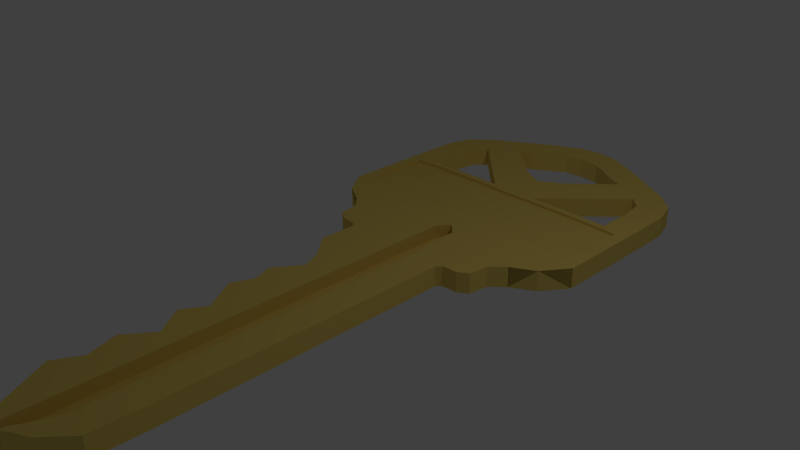 # Source: key.blend  (saved by Blender 2.67.0; exported with 4.5.12 LTS)
import bpy
from mathutils import Matrix  # noqa: F401  (used for matrix-valued properties, if any)

bpy.ops.wm.read_factory_settings(use_empty=True)
scene = bpy.context.scene
scene.name = 'Scene'

# ---- collections
col_collection_1 = bpy.data.collections.new('Collection 1'); scene.collection.children.link(col_collection_1)

# ---- materials (node trees are filled in below, after node groups)
mat_material_001 = bpy.data.materials.new('Material.001')
mat_material_001.alpha_threshold = 0.0
mat_material_001.use_transparent_shadow = False
mat_material_001.diffuse_color = (0.8, 0.5996, 0.1427, 1.0)
mat_material_001.roughness = 0.5
mat_material_001.specular_intensity = 0.2
mat_material_001.line_color = (0.0, 0.0, 0.0, 1.0)

# ---- material node trees

# ---- world
world_world = bpy.data.worlds.new('World'); scene.world = world_world
world_world.color = (0.05088, 0.05088, 0.05088)
world_world.use_sun_shadow = False
world_world.sun_shadow_jitter_overblur = 0.0
world_world.cycles.sampling_method = 'MANUAL'
world_world.cycles.sample_map_resolution = 256

# ---- cameras
cam_camera = bpy.data.cameras.new('Camera')
cam_camera.clip_end = 100.0
cam_camera.lens = 35.0
cam_camera.sensor_width = 32.0
cam_camera.sensor_height = 18.0
cam_camera.ortho_scale = 7.314
cam_camera.dof.focus_distance = 0.0
cam_camera.dof.aperture_fstop = 128.0

# ---- lights
light_lamp_001 = bpy.data.lights.new('Lamp.001', 'POINT')
light_lamp_001.transmission_factor = 0.0
light_lamp_001.cutoff_distance = 30.0
light_lamp_001.energy = 100.0
light_lamp_001.shadow_buffer_clip_start = 1.001
light_lamp_001.shadow_soft_size = 0.1
light_lamp_001.shadow_maximum_resolution = 0.006
light_lamp_001.use_absolute_resolution = True
light_lamp_001.cycles.use_multiple_importance_sampling = False
light_lamp = bpy.data.lights.new('Lamp', 'POINT')
light_lamp.transmission_factor = 0.0
light_lamp.cutoff_distance = 30.0
light_lamp.energy = 100.0
light_lamp.shadow_buffer_clip_start = 1.001
light_lamp.shadow_soft_size = 0.1
light_lamp.shadow_maximum_resolution = 0.006
light_lamp.use_absolute_resolution = True
light_lamp.cycles.use_multiple_importance_sampling = False

# ---- meshes
me_cube_001 = bpy.data.meshes.new('Cube.001')
me_cube_001.from_pydata([(2.012, 3.543, 0.01173), (1.911, 3.883, 0.01173), (1.634, 4.135, 0.01173), (1.205, 4.387, 0.01173), (0.8527, 4.602, 0.01173), (0.5629, 4.753, 0.01173), (0.2857, 4.879, 0.01173), (2.024, 3.039, 0.01173), (2.024, 2.699, 0.01173), (2.024, 2.145, 0.01173), (2.024, 1.502, 0.01173), (1.77, 1.142, 0.01173), (1.444, 0.9577, 0.01173), (1.255, 0.7687, 0.01173), (1.223, 0.4957, 0.01173), (1.076, 0.4013, 0.01173), (0.8664, 0.3908, 0.01173), (0.7929, 0.3278, 0.01173), (0.7929, -0.2014, 0.01173), (0.7929, -0.5542, 0.01173), (0.7929, -0.9243, 0.01173), (0.7929, -1.273, 0.01173), (0.7929, -1.599, 0.01173), (0.7929, -2.1, 0.01173), (0.7929, -2.623, 0.01173), (0.7929, -3.276, 0.01173), (0.7929, -3.689, 0.01173), (0.7677, -4.307, 0.01173), (0.4527, -4.672, 0.01173), (0.2889, -4.748, 0.01173), (0.1376, -4.851, 0.01173), (0.9415, 4.074, 0.01173), (0.7302, 4.173, 0.01173), (0.4929, 4.324, 0.01173), (0.2857, 4.45, 0.01173), (1.609, 3.289, 0.01173), (1.561, 3.621, 0.01173), (1.39, 3.783, 0.01173), (1.604, 2.995, 0.01173), (1.604, 2.76, 0.01173), (0.3489, 3.515, 0.01173), (0.3615, 2.775, 0.01173), (1.77, 1.142, 0.01173), (1.541, 1.502, 0.01173), (1.503, 1.142, 0.01173), (1.352, 0.9577, 0.01173), (1.248, 2.768, 0.01173), (0.9935, 2.772, 0.01173), (0.7531, 2.774, 0.01173), (0.7707, 1.502, 0.01173), (1.03, 1.502, 0.01173), (1.273, 1.502, 0.01173), (0.7891, 1.142, 0.01173), (1.026, 1.142, 0.01173), (1.29, 1.142, 0.01173), (0.7767, 0.9577, 0.01173), (1.215, 0.9577, 0.01173), (0.9457, 0.9577, 0.01173), (0.766, 0.7687, 0.01173), (0.9411, 0.7687, 0.01173), (1.123, 0.7687, 0.01173), (0.7755, 0.4957, 0.01173), (0.9175, 0.4957, 0.01173), (1.07, 0.4957, 0.01173), (0.3309, 1.502, 0.01173), (0.3039, 1.142, 0.01173), (0.2977, 0.9577, 0.01173), (0.2923, 0.7687, 0.01173), (0.3515, 0.4957, 0.01173), (0.3602, -3.689, 0.01173), (0.3476, -4.307, 0.01173), (0.3602, -0.9243, 0.01173), (0.3602, -1.273, 0.01173), (0.3602, -1.599, 0.01173), (0.3602, -2.1, 0.01173), (0.3602, -2.623, 0.01173), (0.3602, -3.276, 0.01173), (0.3602, -0.2014, 0.01173), (0.3602, -0.5542, 0.01173), (0.3602, 0.3278, 0.01173), (0.1901, -4.672, 0.01173), (0.1445, -4.748, 0.01173), (0.1326, -4.821, 0.01173), (0.3039, 1.142, -0.1722), (0.1807, 2.763, 0.01173), (0.1744, 3.415, 0.01173), (2.024, 2.612, 0.01173), (1.603, 2.664, 0.01173), (1.251, 2.67, 0.01173), (0.9972, 2.674, 0.01173), (0.7558, 2.675, 0.01173), (0.3652, 2.677, 0.01173), (0.1826, 2.667, 0.01173), (1.636, 1.142, 0.01173), (1.398, 0.9577, 0.01173), (1.848, 2.638, 0.01173), (1.842, 1.676, 0.01173), (1.073, 4.231, 0.01173), (1.512, 3.959, 0.01173), (1.736, 3.752, 0.01173), (1.811, 3.416, 0.01173), (0.2857, 4.664, 0.01173), (0.5279, 4.538, 0.01173), (0.7914, 4.387, 0.01173), (1.814, 3.017, 0.01173), (1.814, 2.73, 0.01173), (1.861, 2.145, 0.01173), (1.783, 1.502, 0.01173), (1.027, 1.676, 0.01173), (1.271, 1.676, 0.01173), (1.555, 1.676, 0.01173), (2.024, 1.676, 0.01173), (0.1762, 1.678, 0.01173), (0.3456, 1.676, 0.01173), (0.7707, 1.676, 0.01173), (2.012, 3.543, -0.279), (1.911, 3.883, -0.279), (1.634, 4.135, -0.279), (1.205, 4.387, -0.279), (0.8527, 4.602, -0.279), (0.5629, 4.753, -0.279), (0.2857, 4.879, -0.279), (2.024, 3.039, -0.279), (2.024, 2.699, -0.279), (2.024, 2.145, -0.279), (2.024, 1.502, -0.279), (1.77, 1.142, 0.01173), (1.444, 0.9577, -0.279), (1.255, 0.7687, -0.279), (1.223, 0.4957, -0.279), (1.076, 0.4013, -0.279), (0.8664, 0.3908, -0.279), (0.7929, 0.3278, -0.279), (0.7929, -0.2014, -0.279), (0.7929, -0.5542, -0.279), (0.7929, -0.9243, -0.279), (0.7929, -1.273, -0.279), (0.7929, -1.599, -0.279), (0.7929, -2.1, -0.279), (0.7929, -2.623, -0.279), (0.7929, -3.276, -0.279), (0.7929, -3.689, -0.279), (0.7677, -4.307, -0.279), (0.4527, -4.672, -0.279), (0.2889, -4.748, -0.279), (0.1376, -4.851, -0.279), (0.9415, 4.074, -0.279), (0.7302, 4.173, -0.279), (0.4929, 4.324, -0.279), (0.2857, 4.45, -0.279), (1.609, 3.289, -0.279), (1.561, 3.621, -0.279), (1.39, 3.783, -0.279), (1.604, 2.995, -0.279), (1.604, 2.76, -0.279), (0.3489, 3.515, -0.279), (0.3615, 2.775, -0.279), (1.77, 1.142, -0.279), (1.541, 1.502, -0.279), (1.503, 1.142, -0.279), (1.352, 0.9577, -0.279), (1.248, 2.768, -0.279), (0.9935, 2.772, -0.279), (0.7531, 2.774, -0.279), (0.7707, 1.502, -0.279), (1.03, 1.502, -0.279), (1.273, 1.502, -0.279), (0.7891, 1.142, -0.279), (1.026, 1.142, -0.279), (1.29, 1.142, -0.279), (0.7767, 0.9577, -0.279), (1.215, 0.9577, -0.279), (0.9457, 0.9577, -0.279), (0.766, 0.7687, -0.279), (0.9411, 0.7687, -0.279), (1.123, 0.7687, -0.279), (0.7755, 0.4957, -0.279), (0.9175, 0.4957, -0.279), (1.07, 0.4957, -0.279), (0.3309, 1.502, -0.279), (0.3039, 1.142, -0.279), (0.2977, 0.9577, -0.279), (0.2923, 0.7687, -0.279), (0.3515, 0.4957, -0.279), (0.3602, -3.689, -0.279), (0.3476, -4.307, -0.279), (0.3602, -0.9243, -0.279), (0.3602, -1.273, -0.279), (0.3602, -1.599, -0.279), (0.3602, -2.1, -0.279), (0.3602, -2.623, -0.279), (0.3602, -3.276, -0.279), (0.3602, -0.2014, -0.279), (0.3602, -0.5542, -0.279), (0.3602, 0.3278, -0.279), (0.1901, -4.672, -0.279), (0.1445, -4.748, -0.279), (0.1326, -4.821, -0.279), (0.05968, -4.869, -0.279), (0.1927, 1.502, -0.279), (0.2018, 1.234, -0.279), (0.1807, 2.763, -0.279), (0.1744, 3.415, -0.279), (0.04199, -4.839, -0.279), (2.024, 2.612, -0.279), (1.603, 2.664, -0.279), (1.251, 2.67, -0.279), (0.9972, 2.674, -0.279), (0.7558, 2.675, -0.279), (0.3652, 2.677, -0.279), (0.1826, 2.667, -0.279), (1.636, 1.142, -0.279), (1.398, 0.9577, -0.279), (1.848, 2.638, -0.279), (1.842, 1.676, -0.279), (1.073, 4.231, -0.279), (1.512, 3.959, -0.279), (1.736, 3.752, -0.279), (1.811, 3.416, -0.279), (0.2857, 4.664, -0.279), (0.5279, 4.538, -0.279), (0.7914, 4.387, -0.279), (1.814, 3.017, -0.279), (1.814, 2.73, -0.279), (1.861, 2.145, -0.279), (1.783, 1.502, -0.279), (1.027, 1.676, -0.279), (1.271, 1.676, -0.279), (1.555, 1.676, -0.279), (2.024, 1.676, -0.279), (0.1927, 1.676, -0.279), (0.3456, 1.676, -0.279), (0.7707, 1.676, -0.279), (1.592, 2.145, -0.02828), (0.7707, 2.145, -0.02828), (1.017, 2.145, -0.02828), (1.267, 2.145, -0.02828), (0.3853, 2.145, -0.02828), (0.1927, 2.145, -0.02828), (1.603, 2.664, -0.02828), (1.251, 2.67, -0.02828), (0.9972, 2.674, -0.02828), (0.7558, 2.675, -0.02828), (0.3652, 2.677, -0.02828), (0.1826, 2.667, -0.02828), (1.848, 2.638, -0.02828), (1.842, 1.676, -0.02828), (1.861, 2.145, -0.02828), (1.027, 1.676, -0.02828), (1.271, 1.676, -0.02828), (1.555, 1.676, -0.02828), (0.1762, 1.678, -0.02828), (0.3456, 1.676, -0.02828), (0.7707, 1.676, -0.02828), (1.592, 2.145, -0.2456), (0.7707, 2.145, -0.2456), (1.017, 2.145, -0.2456), (1.267, 2.145, -0.2456), (0.3853, 2.145, -0.2456), (0.1927, 2.145, -0.2456), (1.603, 2.664, -0.2456), (1.251, 2.67, -0.2456), (0.9972, 2.674, -0.2456), (0.7558, 2.675, -0.2456), (0.3652, 2.677, -0.2456), (0.1826, 2.667, -0.2456), (1.848, 2.638, -0.2456), (1.842, 1.676, -0.2456), (1.861, 2.145, -0.2456), (1.027, 1.676, -0.2456), (1.271, 1.676, -0.2456), (1.555, 1.676, -0.2456), (0.1927, 1.676, -0.2456), (0.3456, 1.676, -0.2456), (0.7707, 1.676, -0.2456), (-2.012, 3.543, 0.01173), (-1.911, 3.883, 0.01173), (-1.634, 4.135, 0.01173), (-1.205, 4.387, 0.01173), (-0.8527, 4.602, 0.01173), (-0.5629, 4.753, 0.01173), (0.0, 4.907, 0.01173), (-0.2857, 4.879, 0.01173), (-2.024, 3.039, 0.01173), (-2.024, 2.699, 0.01173), (-2.024, 2.145, 0.01173), (-2.024, 1.502, 0.01173), (-1.77, 1.142, 0.01173), (-1.444, 0.9577, 0.01173), (-1.255, 0.7687, 0.01173), (-1.223, 0.4957, 0.01173), (-1.076, 0.4013, 0.01173), (-0.8664, 0.3908, 0.01173), (-0.7929, 0.3278, 0.01173), (-0.7929, -0.2014, 0.01173), (-0.4847, -0.5542, 0.01173), (-0.3733, -0.8194, 0.01173), (-0.6355, -1.189, 0.01173), (-0.5306, -1.463, 0.01173), (-0.667, -1.754, 0.01173), (-0.5621, -2.528, 0.01173), (-0.5726, -3.276, 0.01173), (-0.4362, -3.689, 0.01173), (-0.6313, -4.045, 0.01173), (-0.2639, -4.672, 0.01173), (-0.2889, -4.748, 0.01173), (-0.1376, -4.851, 0.01173), (0.0, -4.899, 0.01173), (-0.9415, 4.074, 0.01173), (-0.7302, 4.173, 0.01173), (-0.4929, 4.324, 0.01173), (0.0, 4.478, 0.01173), (-0.2857, 4.45, 0.01173), (-1.609, 3.289, 0.01173), (-1.561, 3.621, 0.01173), (-1.39, 3.783, 0.01173), (-1.604, 2.995, 0.01173), (-1.604, 2.76, 0.01173), (-0.3489, 3.515, 0.01173), (-0.3615, 2.775, 0.01173), (0.0, 1.502, 0.01173), (-1.77, 1.142, 0.01173), (0.0, 1.142, 0.01173), (0.0, 0.9577, 0.01173), (0.0, 0.7687, 0.01173), (0.0, 0.4957, 0.01173), (-1.541, 1.502, 0.01173), (-1.503, 1.142, 0.01173), (-1.352, 0.9577, 0.01173), (0.0, 3.316, 0.01173), (0.0, 2.76, 0.01173), (-1.248, 2.768, 0.01173), (-0.9935, 2.772, 0.01173), (-0.7531, 2.774, 0.01173), (-0.7707, 1.502, 0.01173), (-1.03, 1.502, 0.01173), (-1.273, 1.502, 0.01173), (-0.7891, 1.142, 0.01173), (-1.026, 1.142, 0.01173), (-1.29, 1.142, 0.01173), (-0.7767, 0.9577, 0.01173), (-1.215, 0.9577, 0.01173), (-0.9457, 0.9577, 0.01173), (-0.766, 0.7687, 0.01173), (-0.9411, 0.7687, 0.01173), (-1.123, 0.7687, 0.01173), (-0.7755, 0.4957, 0.01173), (-0.9175, 0.4957, 0.01173), (-1.07, 0.4957, 0.01173), (0.0, -0.2014, 0.01173), (0.0, -0.5542, 0.01173), (0.0, -0.9243, 0.01173), (0.0, -1.273, 0.01173), (0.0, -1.599, 0.01173), (0.0, -2.1, 0.01173), (0.0, -2.623, 0.01173), (0.0, -3.276, 0.01173), (0.0, -3.689, 0.01173), (0.0, -4.307, 0.01173), (0.0, 0.3278, 0.01173), (0.0, -4.672, 0.01173), (0.0, -4.748, 0.01173), (0.0, -4.839, 0.01173), (-0.3309, 1.502, 0.01173), (-0.3039, 1.142, 0.01173), (-0.2977, 0.9577, 0.01173), (-0.2923, 0.7687, 0.01173), (-0.3515, 0.4957, 0.01173), (-0.3602, -3.689, 0.01173), (-0.3476, -4.307, 0.01173), (-0.2762, -0.9243, 0.01173), (-0.3602, -1.273, 0.01173), (-0.3602, -1.599, 0.01173), (-0.2658, -2.1, 0.01173), (-0.3602, -2.623, 0.01173), (-0.3602, -3.276, 0.01173), (-0.3602, -0.2014, 0.01173), (-0.2219, -0.5542, 0.01173), (-0.3602, 0.3278, 0.01173), (-0.1901, -4.672, 0.01173), (-0.1445, -4.748, 0.01173), (-0.1326, -4.821, 0.01173), (-0.05968, -4.869, 0.01173), (-0.1927, 1.502, 0.01173), (-0.1973, 1.142, 0.01173), (-0.1942, 0.9577, 0.01173), (-0.1915, 0.7687, 0.01173), (-0.1939, 0.4957, 0.01173), (-0.1807, 2.763, 0.01173), (-0.1744, 3.415, 0.01173), (-0.1982, -3.689, 0.01173), (-0.1143, -0.9243, 0.01173), (-0.1982, -0.2014, 0.01173), (-0.1982, 0.3278, 0.01173), (-0.1132, -4.672, 0.01173), (-0.07223, -4.748, 0.01173), (-0.1919, -4.307, 0.01173), (-0.1982, -1.273, 0.01173), (-0.1982, -1.599, 0.01173), (-0.1038, -2.1, 0.01173), (-0.1982, -2.623, 0.01173), (-0.1982, -3.276, 0.01173), (-0.1143, -0.5542, 0.01173), (-0.04199, -4.839, 0.01173), (-2.024, 2.612, 0.01173), (-1.603, 2.664, 0.01173), (-1.251, 2.67, 0.01173), (-0.9972, 2.674, 0.01173), (-0.7558, 2.675, 0.01173), (0.0, 2.663, 0.01173), (-0.3652, 2.677, 0.01173), (-0.1826, 2.667, 0.01173), (-1.636, 1.142, 0.01173), (-1.398, 0.9577, 0.01173), (-1.848, 2.638, 0.01173), (-1.842, 1.676, 0.01173), (-1.073, 4.231, 0.01173), (-1.512, 3.959, 0.01173), (-1.736, 3.752, 0.01173), (-1.811, 3.416, 0.01173), (0.0, 4.692, 0.01173), (-0.2857, 4.664, 0.01173), (-0.5279, 4.538, 0.01173), (-0.7914, 4.387, 0.01173), (-1.814, 3.017, 0.01173), (-1.814, 2.73, 0.01173), (-1.861, 2.145, 0.01173), (-1.783, 1.502, 0.01173), (-1.027, 1.676, 0.01173), (-1.271, 1.676, 0.01173), (-1.555, 1.676, 0.01173), (-2.024, 1.676, 0.01173), (-0.1927, 1.676, 0.01173), (-0.3456, 1.676, 0.01173), (0.0, 1.676, 0.01173), (-0.7707, 1.676, 0.01173), (-2.012, 3.543, -0.279), (-1.911, 3.883, -0.279), (-1.634, 4.135, -0.279), (-1.205, 4.387, -0.279), (-0.8527, 4.602, -0.279), (-0.5629, 4.753, -0.279), (0.0, 4.907, -0.279), (-0.2857, 4.879, -0.279), (-2.024, 3.039, -0.279), (-2.024, 2.699, -0.279), (-2.024, 2.145, -0.279), (-2.024, 1.502, -0.279), (-1.77, 1.142, 0.01173), (-1.444, 0.9577, -0.279), (-1.255, 0.7687, -0.279), (-1.223, 0.4957, -0.279), (-1.076, 0.4013, -0.279), (-0.8664, 0.3908, -0.279), (-0.7929, 0.3278, -0.279), (-0.7929, -0.2014, -0.279), (-0.4847, -0.5542, -0.279), (-0.3733, -0.8194, -0.279), (-0.6355, -1.189, -0.279), (-0.5306, -1.463, -0.279), (-0.667, -1.754, -0.279), (-0.5621, -2.528, -0.279), (-0.5726, -3.276, -0.279), (-0.4362, -3.689, -0.279), (-0.6313, -4.045, -0.279), (-0.2639, -4.672, -0.279), (-0.2889, -4.748, -0.279), (-0.1376, -4.851, -0.279), (0.0, -4.899, -0.279), (-0.9415, 4.074, -0.279), (-0.7302, 4.173, -0.279), (-0.4929, 4.324, -0.279), (0.0, 4.478, -0.279), (-0.2857, 4.45, -0.279), (-1.609, 3.289, -0.279), (-1.561, 3.621, -0.279), (-1.39, 3.783, -0.279), (-1.604, 2.995, -0.279), (-1.604, 2.76, -0.279), (-0.3489, 3.515, -0.279), (-0.3615, 2.775, -0.279), (0.0, 1.502, -0.279), (-1.77, 1.142, -0.279), (0.0, 1.142, -0.279), (0.0, 0.9577, -0.279), (0.0, 0.7687, -0.279), (0.0, 0.4957, -0.279), (-1.541, 1.502, -0.279), (-1.503, 1.142, -0.279), (-1.352, 0.9577, -0.279), (0.0, 3.316, -0.279), (0.0, 2.76, -0.279), (-1.248, 2.768, -0.279), (-0.9935, 2.772, -0.279), (-0.7531, 2.774, -0.279), (-0.7707, 1.502, -0.279), (-1.03, 1.502, -0.279), (-1.273, 1.502, -0.279), (-0.7891, 1.142, -0.279), (-1.026, 1.142, -0.279), (-1.29, 1.142, -0.279), (-0.7767, 0.9577, -0.279), (-1.215, 0.9577, -0.279), (-0.9457, 0.9577, -0.279), (-0.766, 0.7687, -0.279), (-0.9411, 0.7687, -0.279), (-1.123, 0.7687, -0.279), (-0.7755, 0.4957, -0.279), (-0.9175, 0.4957, -0.279), (-1.07, 0.4957, -0.279), (0.0, -0.2014, -0.279), (0.0, -0.5542, -0.279), (0.0, -0.9243, -0.279), (0.0, -1.273, -0.279), (0.0, -1.599, -0.279), (0.0, -2.1, -0.279), (0.0, -2.623, -0.279), (0.0, -3.276, -0.279), (0.0, -3.689, -0.279), (0.0, -4.307, -0.279), (0.0, 0.3278, -0.279), (0.0, -4.672, -0.279), (0.0, -4.748, -0.279), (0.0, -4.839, -0.279), (-0.3309, 1.502, -0.279), (-0.3039, 1.142, -0.279), (-0.2977, 0.9577, -0.279), (-0.2923, 0.7687, -0.279), (-0.3515, 0.4957, -0.279), (-0.3602, -3.689, -0.279), (-0.3476, -4.307, -0.279), (-0.2762, -0.9243, -0.279), (-0.3602, -1.273, -0.279), (-0.3602, -1.599, -0.279), (-0.2658, -2.1, -0.279), (-0.3602, -2.623, -0.279), (-0.3602, -3.276, -0.279), (-0.3602, -0.2014, -0.279), (-0.2219, -0.5542, -0.279), (-0.3602, 0.3278, -0.279), (-0.1901, -4.672, -0.279), (-0.1445, -4.748, -0.279), (-0.1326, -4.821, -0.279), (-0.05968, -4.869, -0.279), (-0.1927, 1.502, -0.279), (-0.1973, 1.142, -0.279), (-0.1942, 0.9577, -0.279), (-0.1915, 0.7687, -0.279), (-0.1939, 0.4957, -0.279), (-0.1807, 2.763, -0.279), (-0.1744, 3.415, -0.279), (-0.1982, -3.689, -0.279), (-0.1143, -0.9243, -0.279), (-0.1982, -0.2014, -0.279), (-0.1982, 0.3278, -0.279), (-0.1132, -4.672, -0.279), (-0.07223, -4.748, -0.279), (-0.1919, -4.307, -0.279), (-0.1982, -1.273, -0.279), (-0.1982, -1.599, -0.279), (-0.1038, -2.1, -0.279), (-0.1982, -2.623, -0.279), (-0.1982, -3.276, -0.279), (-0.1143, -0.5542, -0.279), (-0.04199, -4.839, -0.279), (-2.024, 2.612, -0.279), (-1.603, 2.664, -0.279), (-1.251, 2.67, -0.279), (-0.9972, 2.674, -0.279), (-0.7558, 2.675, -0.279), (0.0, 2.663, -0.279), (-0.3652, 2.677, -0.279), (-0.1826, 2.667, -0.279), (-1.636, 1.142, -0.279), (-1.398, 0.9577, -0.279), (-1.848, 2.638, -0.279), (-1.842, 1.676, -0.279), (-1.073, 4.231, -0.279), (-1.512, 3.959, -0.279), (-1.736, 3.752, -0.279), (-1.811, 3.416, -0.279), (0.0, 4.692, -0.279), (-0.2857, 4.664, -0.279), (-0.5279, 4.538, -0.279), (-0.7914, 4.387, -0.279), (-1.814, 3.017, -0.279), (-1.814, 2.73, -0.279), (-1.861, 2.145, -0.279), (-1.783, 1.502, -0.279), (-1.027, 1.676, -0.279), (-1.271, 1.676, -0.279), (-1.555, 1.676, -0.279), (-2.024, 1.676, -0.279), (-0.1927, 1.676, -0.279), (-0.3456, 1.676, -0.279), (0.0, 1.676, -0.279), (-0.7707, 1.676, -0.279), (0.0, 2.145, -0.02828), (-1.592, 2.145, -0.02828), (-0.7707, 2.145, -0.02828), (-1.017, 2.145, -0.02828), (-1.267, 2.145, -0.02828), (-0.3853, 2.145, -0.02828), (-0.1927, 2.145, -0.02828), (-1.603, 2.664, -0.02828), (-1.251, 2.67, -0.02828), (-0.9972, 2.674, -0.02828), (-0.7558, 2.675, -0.02828), (0.0, 2.663, -0.02828), (-0.3652, 2.677, -0.02828), (-0.1826, 2.667, -0.02828), (-1.848, 2.638, -0.02828), (-1.842, 1.676, -0.02828), (-1.861, 2.145, -0.02828), (-1.027, 1.676, -0.02828), (-1.271, 1.676, -0.02828), (-1.555, 1.676, -0.02828), (-0.1927, 1.676, -0.02828), (-0.3456, 1.676, -0.02828), (0.0, 1.676, -0.02828), (-0.7707, 1.676, -0.02828), (0.0, 2.145, -0.2456), (-1.592, 2.145, -0.2456), (-0.7707, 2.145, -0.2456), (-1.017, 2.145, -0.2456), (-1.267, 2.145, -0.2456), (-0.3853, 2.145, -0.2456), (-0.1927, 2.145, -0.2456), (-1.603, 2.664, -0.2456), (-1.251, 2.67, -0.2456), (-0.9972, 2.674, -0.2456), (-0.7558, 2.675, -0.2456), (0.0, 2.663, -0.2456), (-0.3652, 2.677, -0.2456), (-0.1826, 2.667, -0.2456), (-1.848, 2.638, -0.2456), (-1.842, 1.676, -0.2456), (-1.861, 2.145, -0.2456), (-1.027, 1.676, -0.2456), (-1.271, 1.676, -0.2456), (-1.555, 1.676, -0.2456), (-0.1927, 1.676, -0.2456), (-0.3456, 1.676, -0.2456), (0.0, 1.676, -0.2456), (-0.7707, 1.676, -0.2456), (0.1376, -4.851, -0.1755), (0.3309, 1.502, -0.1755), (0.3039, 1.142, -0.1755), (0.2977, 0.9577, -0.1755), (0.2923, 0.7687, -0.1755), (0.3515, 0.4957, -0.1755), (0.3602, -3.689, -0.1755), (0.3476, -4.307, -0.1755), (0.3602, -0.9243, -0.1755), (0.3602, -1.273, -0.1755), (0.3602, -1.599, -0.1755), (0.3602, -2.1, -0.1755), (0.3602, -2.623, -0.1755), (0.3602, -3.276, -0.1755), (0.3602, -0.2014, -0.1755), (0.3602, -0.5542, -0.1755), (0.3602, 0.3278, -0.1755), (0.1901, -4.672, -0.1755), (0.1445, -4.748, -0.1755), (0.1326, -4.821, -0.1755), (0.05968, -4.869, -0.1755), (0.1927, 1.502, -0.1755), (0.1942, 0.9577, -0.1755), (0.1915, 0.7687, -0.1755), (0.1939, 0.4957, -0.1755), (0.1982, -3.689, -0.1755), (0.1982, -0.9243, -0.1755), (0.1982, -0.2014, -0.1755), (0.1982, 0.3278, -0.1755), (0.1132, -4.672, -0.1755), (0.07223, -4.748, -0.1755), (0.1919, -4.307, -0.1755), (0.1982, -1.273, -0.1755), (0.1982, -1.599, -0.1755), (0.1982, -2.1, -0.1755), (0.1982, -2.623, -0.1755), (0.1982, -3.276, -0.1755), (0.1982, -0.5542, -0.1755), (0.04199, -4.839, -0.1755), (0.1927, 1.676, -0.1755), (0.3456, 1.676, -0.1755), (0.0, -4.899, -0.1755), (0.0, 1.502, -0.1755), (0.0, 1.142, -0.1755), (0.0, 0.9577, -0.1755), (0.0, 0.7687, -0.1755), (0.0, 0.4957, -0.1755), (0.0, -0.2014, -0.1755), (0.0, -0.5542, -0.1755), (0.0, -0.9243, -0.1755), (0.0, -1.273, -0.1755), (0.0, -1.599, -0.1755), (0.0, -2.1, -0.1755), (0.0, -2.623, -0.1755), (0.0, -3.276, -0.1755), (0.0, -3.689, -0.1755), (0.0, -4.307, -0.1755), (0.0, 0.3278, -0.1755), (0.0, -4.672, -0.1755), (0.0, -4.748, -0.1755), (0.0, -4.839, -0.1755), (0.0, 1.676, -0.1755), (0.2977, 0.9577, -0.1722), (0.2923, 0.7687, -0.1722), (0.3515, 0.4957, -0.1722), (0.3602, -3.689, -0.1722), (0.3476, -4.307, -0.1722), (0.3602, -0.9243, -0.1722), (0.3602, -1.273, -0.1722), (0.3602, -1.599, -0.1722), (0.3602, -2.1, -0.1722), (0.3602, -2.623, -0.1722), (0.3602, -3.276, -0.1722), (0.3602, -0.2014, -0.1722), (0.3602, -0.5542, -0.1722), (0.3602, 0.3278, -0.1722), (0.1901, -4.672, -0.1722), (0.1445, -4.748, -0.1722), (0.1326, -4.821, -0.1722), (0.1513, 1.315, -0.1722), (0.1942, 0.9577, -0.1722), (0.1915, 0.7687, -0.1722), (0.1939, 0.4957, -0.1722), (0.1982, -3.689, -0.1722), (0.1982, -0.9243, -0.1722), (0.1982, -0.2014, -0.1722), (0.1982, 0.3278, -0.1722), (0.1132, -4.672, -0.1722), (0.07223, -4.748, -0.1722), (0.1919, -4.307, -0.1722), (0.1982, -1.273, -0.1722), (0.1982, -1.599, -0.1722), (0.1982, -2.1, -0.1722), (0.1982, -2.623, -0.1722), (0.1982, -3.276, -0.1722), (0.1982, -0.5542, -0.1722), (0.04199, -4.839, -0.1722), (0.0, 1.142, -0.1722), (0.0, 0.9577, -0.1722), (0.0, 0.7687, -0.1722), (0.0, 0.4957, -0.1722), (0.0, -0.2014, -0.1722), (0.0, -0.5542, -0.1722), (0.0, -0.9243, -0.1722), (0.0, -1.273, -0.1722), (0.0, -1.599, -0.1722), (0.0, -2.1, -0.1722), (0.0, -2.623, -0.1722), (0.0, -3.276, -0.1722), (0.0, -3.689, -0.1722), (0.0, -4.307, -0.1722), (0.0, 0.3278, -0.1722), (0.0, -4.672, -0.1722), (0.0, -4.748, -0.1722), (0.0, -4.839, -0.1722), (0.1772, 1.502, 0.01173), (0.1333, 1.315, 0.01173), (0.7929, -2.361, 0.01173), (0.0, -2.361, 0.01173), (0.3602, -2.361, 0.01173), (0.7929, -2.361, -0.279), (0.0, -2.361, -0.279), (0.3602, -2.361, -0.279), (-0.3733, -2.209, 0.01173), (-0.2658, -2.361, 0.01173), (-0.1038, -2.361, 0.01173), (-0.3733, -2.209, -0.279), (-0.2658, -2.361, -0.279), (-0.1038, -2.361, -0.279), (0.0, -2.361, -0.1755), (0.3602, -2.361, -0.1755), (0.1982, -2.361, -0.1755), (0.0, -2.361, -0.1722), (0.3602, -2.361, -0.1722), (0.1982, -2.361, -0.1722), (-0.1713, -2.949, 0.01173), (-0.2893, -2.902, 0.01173), (0.3602, -2.949, -0.279), (0.0, -2.949, -0.279), (0.7929, -2.949, -0.279), (0.3602, -2.949, 0.01173), (0.0, -2.949, 0.01173), (0.7929, -2.949, 0.01173), (0.1982, -2.949, -0.1722), (0.3602, -2.949, -0.1722), (-0.1038, -2.949, -0.279), (-0.1713, -2.949, -0.279), (-0.2893, -2.902, -0.279), (-0.1038, -2.949, 0.01173), (0.0, -2.949, -0.1722), (0.1982, -2.949, -0.1755), (0.3602, -2.949, -0.1755), (0.0, -2.949, -0.1755), (0.3039, 1.142, -0.182), (0.2977, 0.9577, -0.182), (0.1513, 1.315, -0.182), (0.1942, 0.9577, -0.182), (0.0, 1.142, -0.182), (0.0, 0.9577, -0.182)], [], [(420, 101, 6, 281), (101, 102, 5, 6), (102, 103, 4, 5), (103, 97, 3, 4), (97, 98, 2, 3), (98, 99, 1, 2), (99, 100, 0, 1), (100, 104, 7, 0), (104, 105, 8, 7), (95, 106, 9, 86), (96, 107, 10, 111), (93, 42, 10, 107), (94, 12, 42, 93), (45, 13, 12, 94), (37, 31, 40, 41), (85, 329, 330, 84), (114, 108, 248, 253), (89, 88, 46, 47), (90, 89, 47, 48), (109, 51, 43, 110), (109, 108, 50, 51), (108, 114, 49, 50), (51, 54, 44, 43), (51, 50, 53, 54), (50, 49, 52, 53), (54, 56, 45, 44), (54, 53, 57, 56), (53, 52, 55, 57), (57, 55, 58, 59), (59, 60, 56, 57), (13, 45, 56, 60), (60, 63, 14, 13), (63, 15, 14), (63, 62, 16, 15), (62, 61, 17, 16), (60, 59, 62, 63), (59, 58, 61, 62), (786, 797, 698, 355), (113, 112, 684, 685), (322, 323, 689, 688), (77, 659, 660, 78), (351, 694, 693, 350), (71, 653, 654, 72), (361, 704, 703, 360), (65, 64, 646, 647), (64, 113, 685, 646), (79, 68, 650, 661), (79, 77, 18, 17), (354, 697, 696, 353), (324, 325, 691, 690), (764, 775, 657, 75), (81, 663, 664, 82), (67, 66, 648, 649), (357, 700, 699, 356), (320, 322, 688, 687), (76, 658, 651, 69), (352, 695, 694, 351), (27, 26, 69, 70), (21, 20, 71, 72), (22, 21, 72, 73), (23, 22, 73, 74), (762, 23, 74, 764), (787, 24, 75, 785), (19, 18, 77, 78), (26, 25, 76, 69), (20, 19, 78, 71), (61, 68, 79, 17), (325, 359, 702, 691), (58, 67, 68, 61), (55, 66, 67, 58), (52, 65, 66, 55), (49, 64, 65, 52), (114, 113, 64, 49), (27, 70, 80, 28), (30, 29, 81, 82), (28, 80, 81, 29), (90, 91, 243, 242), (112, 113, 252, 251), (40, 85, 84, 41), (72, 654, 655, 73), (307, 686, 705, 362), (360, 703, 701, 358), (77, 79, 661, 659), (763, 774, 697, 354), (112, 434, 706, 684), (323, 324, 690, 689), (785, 796, 658, 76), (350, 693, 692, 349), (69, 651, 652, 70), (80, 662, 663, 81), (82, 664, 645, 30), (66, 65, 647, 648), (358, 701, 700, 357), (434, 320, 687, 706), (78, 660, 653, 71), (353, 696, 695, 352), (359, 349, 692, 702), (73, 655, 656, 74), (735, 729, 748, 749), (89, 90, 242, 241), (105, 95, 86, 8), (46, 88, 87, 39), (434, 112, 251, 619), (88, 89, 241, 240), (48, 41, 91, 90), (84, 330, 409, 92), (41, 84, 92, 91), (113, 114, 253, 252), (108, 109, 249, 248), (96, 106, 247, 246), (36, 35, 100, 99), (34, 33, 102, 101), (31, 37, 98, 97), (39, 87, 95, 105), (38, 39, 105, 104), (33, 32, 103, 102), (87, 88, 240, 239), (32, 31, 97, 103), (106, 96, 111, 9), (110, 96, 246, 250), (95, 87, 239, 245), (35, 38, 104, 100), (311, 34, 101, 420), (44, 93, 107, 43), (37, 36, 99, 98), (45, 94, 93, 44), (91, 92, 244, 243), (110, 43, 107, 96), (109, 110, 250, 249), (581, 442, 121, 219), (219, 121, 120, 220), (220, 120, 119, 221), (221, 119, 118, 215), (215, 118, 117, 216), (216, 117, 116, 217), (217, 116, 115, 218), (218, 115, 122, 222), (222, 122, 123, 223), (213, 204, 124, 224), (214, 229, 125, 225), (211, 225, 125, 157), (212, 211, 157, 127), (160, 212, 127, 128), (152, 156, 155, 146), (202, 201, 491, 490), (230, 595, 643, 272), (207, 162, 161, 206), (208, 163, 162, 207), (227, 228, 158, 166), (227, 166, 165, 226), (226, 165, 164, 232), (166, 158, 159, 169), (166, 169, 168, 165), (165, 168, 167, 164), (169, 159, 160, 171), (169, 171, 172, 168), (168, 172, 170, 167), (172, 174, 173, 170), (174, 172, 171, 175), (128, 175, 171, 160), (175, 128, 129, 178), (178, 129, 130), (178, 130, 131, 177), (177, 131, 132, 176), (175, 178, 177, 174), (174, 177, 176, 173), (521, 757, 758, 522), (183, 194, 720, 709), (514, 750, 751, 515), (486, 485, 744, 745), (767, 189, 715, 778), (523, 203, 741, 759), (197, 196, 722, 723), (181, 182, 708, 707), (517, 753, 754, 518), (184, 191, 717, 710), (194, 132, 133, 192), (203, 197, 723, 741), (512, 748, 749, 513), (520, 486, 745, 756), (199, 200, 483, 481), (230, 199, 481, 595), (188, 187, 713, 714), (519, 755, 757, 521), (194, 192, 718, 720), (198, 468, 523, 203), (142, 185, 184, 141), (136, 187, 186, 135), (137, 188, 187, 136), (138, 189, 188, 137), (765, 767, 189, 138), (784, 782, 190, 139), (134, 193, 192, 133), (141, 184, 191, 140), (135, 186, 193, 134), (176, 132, 194, 183), (766, 777, 752, 516), (173, 176, 183, 182), (170, 173, 182, 181), (167, 170, 181, 180), (164, 167, 180, 179), (232, 164, 179, 231), (142, 143, 195, 185), (145, 144, 196, 197), (143, 195, 196, 144), (207, 206, 261, 262), (232, 231, 273, 274), (155, 156, 201, 202), (485, 484, 743, 744), (782, 190, 716, 789), (510, 746, 747, 511), (185, 184, 710, 711), (483, 200, 724, 742), (196, 195, 721, 722), (180, 181, 707, 83), (518, 754, 755, 519), (186, 193, 719, 712), (513, 749, 750, 514), (510, 520, 756, 746), (189, 188, 714, 715), (195, 185, 711, 721), (179, 180, 200, 199), (231, 179, 199, 230), (522, 758, 759, 523), (182, 183, 709, 708), (783, 794, 753, 517), (145, 198, 203, 197), (484, 483, 742, 743), (227, 226, 269, 270), (223, 123, 204, 213), (161, 154, 205, 206), (224, 214, 267, 268), (206, 205, 260, 261), (163, 208, 209, 156), (201, 210, 570, 491), (156, 209, 210, 201), (214, 228, 271, 267), (205, 213, 266, 260), (210, 209, 264, 265), (151, 217, 218, 150), (149, 219, 220, 148), (146, 215, 216, 152), (154, 223, 213, 205), (153, 222, 223, 154), (148, 220, 221, 147), (228, 227, 270, 271), (147, 221, 215, 146), (224, 124, 229, 214), (213, 224, 268, 266), (570, 210, 265, 632), (150, 218, 222, 153), (472, 581, 219, 149), (159, 158, 225, 211), (152, 216, 217, 151), (160, 159, 211, 212), (226, 232, 274, 269), (228, 214, 225, 158), (209, 208, 263, 264), (30, 145, 144, 29), (85, 40, 155, 202), (13, 14, 129, 128), (27, 142, 141, 26), (6, 5, 120, 121), (762, 765, 138, 23), (3, 2, 117, 118), (40, 31, 146, 155), (38, 35, 150, 153), (21, 136, 135, 20), (1, 0, 115, 116), (329, 85, 202, 490), (32, 33, 148, 147), (17, 18, 133, 132), (86, 9, 124, 204), (734, 728, 754, 755), (46, 39, 154, 161), (14, 15, 130, 129), (28, 143, 142, 27), (11, 12, 127, 126), (11, 42, 157, 126), (787, 784, 139, 24), (4, 3, 118, 119), (41, 48, 163, 156), (35, 36, 151, 150), (22, 137, 136, 21), (2, 1, 116, 117), (33, 34, 149, 148), (19, 134, 133, 18), (7, 8, 123, 122), (34, 311, 472, 149), (47, 46, 161, 162), (15, 16, 131, 130), (10, 11, 126, 125), (9, 111, 229, 124), (29, 144, 143, 28), (12, 13, 128, 127), (737, 736, 750, 751), (8, 86, 204, 123), (26, 141, 140, 25), (42, 12, 127, 157), (5, 4, 119, 120), (36, 37, 152, 151), (23, 138, 137, 22), (10, 42, 157, 125), (281, 6, 121, 442), (37, 41, 156, 152), (39, 38, 153, 154), (20, 135, 134, 19), (0, 7, 122, 115), (31, 32, 147, 146), (48, 47, 162, 163), (16, 17, 132, 131), (111, 10, 125, 229), (240, 236, 233, 239), (242, 243, 237, 234), (244, 608, 597, 238), (243, 244, 238, 237), (235, 236, 240, 241), (234, 235, 241, 242), (235, 234, 253, 248), (234, 237, 252, 253), (237, 238, 251, 252), (238, 597, 619, 251), (236, 235, 248, 249), (236, 249, 250, 233), (239, 233, 247, 245), (233, 250, 246, 247), (92, 409, 608, 244), (106, 95, 245, 247), (261, 260, 254, 257), (263, 255, 258, 264), (265, 259, 621, 632), (264, 258, 259, 265), (256, 262, 261, 257), (255, 263, 262, 256), (256, 269, 274, 255), (255, 274, 273, 258), (258, 273, 272, 259), (259, 272, 643, 621), (257, 270, 269, 256), (257, 254, 271, 270), (260, 266, 268, 254), (254, 268, 267, 271), (208, 207, 262, 263), (231, 230, 272, 273), (420, 281, 282, 421), (421, 282, 280, 422), (422, 280, 279, 423), (423, 279, 278, 416), (416, 278, 277, 417), (417, 277, 276, 418), (418, 276, 275, 419), (419, 275, 283, 424), (424, 283, 284, 425), (414, 404, 285, 426), (415, 431, 286, 427), (412, 427, 286, 321), (413, 412, 321, 288), (328, 413, 288, 289), (315, 319, 318, 308), (389, 388, 330, 329), (435, 620, 614, 428), (407, 332, 331, 406), (408, 333, 332, 407), (429, 430, 326, 336), (429, 336, 335, 428), (428, 335, 334, 435), (336, 326, 327, 339), (336, 339, 338, 335), (335, 338, 337, 334), (339, 327, 328, 341), (339, 341, 342, 338), (338, 342, 340, 337), (342, 344, 343, 340), (344, 342, 341, 345), (289, 345, 341, 328), (345, 289, 290, 348), (348, 290, 291), (348, 291, 292, 347), (347, 292, 293, 346), (345, 348, 347, 344), (344, 347, 346, 343), (396, 358, 357, 390), (397, 352, 351, 391), (398, 353, 352, 397), (399, 354, 353, 398), (770, 763, 354, 399), (793, 786, 355, 400), (402, 350, 349, 392), (390, 357, 356, 401), (391, 351, 350, 402), (387, 393, 359, 325), (378, 293, 294, 376), (386, 387, 325, 324), (385, 386, 324, 323), (384, 385, 323, 322), (383, 384, 322, 320), (432, 383, 320, 434), (396, 394, 360, 358), (403, 362, 361, 395), (394, 395, 361, 360), (382, 307, 362, 403), (303, 369, 368, 302), (297, 371, 370, 296), (298, 372, 371, 297), (299, 373, 372, 298), (768, 769, 373, 299), (781, 780, 374, 300), (295, 377, 376, 294), (302, 368, 375, 301), (296, 370, 377, 295), (346, 293, 378, 367), (393, 378, 376, 392), (343, 346, 367, 366), (340, 343, 366, 365), (337, 340, 365, 364), (334, 337, 364, 363), (435, 334, 363, 433), (303, 304, 379, 369), (306, 381, 380, 305), (304, 305, 380, 379), (408, 607, 609, 410), (432, 617, 618, 433), (318, 319, 388, 389), (369, 396, 390, 368), (371, 397, 391, 370), (372, 398, 397, 371), (373, 399, 398, 372), (769, 770, 399, 373), (780, 793, 400, 374), (377, 402, 392, 376), (368, 390, 401, 375), (370, 391, 402, 377), (367, 378, 393, 387), (366, 367, 387, 386), (365, 366, 386, 385), (364, 365, 385, 384), (363, 364, 384, 383), (433, 363, 383, 432), (369, 379, 394, 396), (381, 403, 395, 380), (379, 380, 395, 394), (306, 382, 403, 381), (359, 393, 392, 349), (407, 606, 607, 408), (425, 284, 404, 414), (331, 317, 405, 406), (434, 619, 617, 432), (406, 605, 606, 407), (333, 408, 410, 319), (388, 411, 409, 330), (319, 410, 411, 388), (433, 618, 620, 435), (428, 614, 615, 429), (415, 612, 613, 426), (314, 418, 419, 313), (312, 421, 422, 310), (308, 416, 417, 315), (317, 425, 414, 405), (316, 424, 425, 317), (310, 422, 423, 309), (405, 604, 605, 406), (309, 423, 416, 308), (426, 285, 431, 415), (430, 616, 612, 415), (414, 611, 604, 405), (313, 419, 424, 316), (311, 420, 421, 312), (327, 326, 427, 412), (315, 417, 418, 314), (328, 327, 412, 413), (410, 609, 610, 411), (430, 415, 427, 326), (429, 615, 616, 430), (581, 582, 443, 442), (582, 583, 441, 443), (583, 584, 440, 441), (584, 577, 439, 440), (577, 578, 438, 439), (578, 579, 437, 438), (579, 580, 436, 437), (580, 585, 444, 436), (585, 586, 445, 444), (575, 587, 446, 565), (576, 588, 447, 592), (573, 482, 447, 588), (574, 449, 482, 573), (489, 450, 449, 574), (476, 469, 479, 480), (550, 490, 491, 549), (593, 641, 643, 595), (568, 567, 492, 493), (569, 568, 493, 494), (590, 497, 487, 591), (590, 589, 496, 497), (589, 596, 495, 496), (497, 500, 488, 487), (497, 496, 499, 500), (496, 495, 498, 499), (500, 502, 489, 488), (500, 499, 503, 502), (499, 498, 501, 503), (503, 501, 504, 505), (505, 506, 502, 503), (450, 489, 502, 506), (506, 509, 451, 450), (509, 452, 451), (509, 508, 453, 452), (508, 507, 454, 453), (506, 505, 508, 509), (505, 504, 507, 508), (557, 551, 518, 519), (558, 552, 512, 513), (559, 558, 513, 514), (560, 559, 514, 515), (773, 560, 515, 766), (790, 561, 516, 783), (563, 553, 510, 511), (551, 562, 517, 518), (552, 563, 511, 512), (548, 486, 520, 554), (539, 537, 455, 454), (547, 485, 486, 548), (546, 484, 485, 547), (545, 483, 484, 546), (544, 481, 483, 545), (593, 595, 481, 544), (557, 519, 521, 555), (564, 556, 522, 523), (555, 521, 522, 556), (543, 564, 523, 468), (464, 463, 529, 530), (458, 457, 531, 532), (459, 458, 532, 533), (460, 459, 533, 534), (771, 460, 534, 772), (792, 461, 535, 791), (456, 455, 537, 538), (463, 462, 536, 529), (457, 456, 538, 531), (507, 528, 539, 454), (554, 553, 537, 539), (504, 527, 528, 507), (501, 526, 527, 504), (498, 525, 526, 501), (495, 524, 525, 498), (596, 594, 524, 495), (464, 530, 540, 465), (467, 466, 541, 542), (465, 540, 541, 466), (568, 630, 629, 567), (596, 644, 642, 594), (479, 550, 549, 480), (530, 529, 551, 557), (532, 531, 552, 558), (533, 532, 558, 559), (534, 533, 559, 560), (772, 534, 560, 773), (791, 535, 561, 790), (538, 537, 553, 563), (529, 536, 562, 551), (531, 538, 563, 552), (528, 548, 554, 539), (527, 547, 548, 528), (526, 546, 547, 527), (525, 545, 546, 526), (524, 544, 545, 525), (594, 593, 544, 524), (530, 557, 555, 540), (542, 541, 556, 564), (540, 555, 556, 541), (467, 542, 564, 543), (520, 510, 553, 554), (590, 639, 638, 589), (586, 575, 565, 445), (492, 567, 566, 478), (587, 637, 636, 576), (567, 629, 628, 566), (494, 480, 571, 569), (549, 491, 570, 572), (480, 549, 572, 571), (576, 636, 640, 591), (566, 628, 635, 575), (572, 634, 633, 571), (475, 474, 580, 579), (473, 471, 583, 582), (469, 476, 578, 577), (478, 566, 575, 586), (477, 478, 586, 585), (471, 470, 584, 583), (591, 640, 639, 590), (470, 469, 577, 584), (587, 576, 592, 446), (575, 635, 637, 587), (570, 632, 634, 572), (474, 477, 585, 580), (472, 473, 582, 581), (488, 573, 588, 487), (476, 475, 579, 578), (489, 574, 573, 488), (589, 638, 644, 596), (591, 487, 588, 576), (571, 633, 631, 569), (306, 305, 466, 467), (389, 550, 479, 318), (289, 450, 451, 290), (303, 302, 463, 464), (282, 443, 441, 280), (768, 299, 460, 771), (278, 439, 438, 277), (318, 479, 469, 308), (316, 477, 474, 313), (297, 296, 457, 458), (276, 437, 436, 275), (329, 490, 550, 389), (309, 470, 471, 310), (293, 454, 455, 294), (404, 565, 446, 285), (307, 382, 543, 468), (331, 492, 478, 317), (290, 451, 452, 291), (304, 303, 464, 465), (287, 448, 449, 288), (287, 448, 482, 321), (781, 300, 461, 792), (279, 440, 439, 278), (319, 480, 494, 333), (313, 474, 475, 314), (298, 297, 458, 459), (277, 438, 437, 276), (310, 471, 473, 312), (295, 294, 455, 456), (283, 444, 445, 284), (312, 473, 472, 311), (332, 493, 492, 331), (291, 452, 453, 292), (286, 447, 448, 287), (285, 446, 592, 431), (305, 304, 465, 466), (288, 449, 450, 289), (382, 306, 467, 543), (284, 445, 565, 404), (302, 301, 462, 463), (321, 482, 449, 288), (280, 441, 440, 279), (314, 475, 476, 315), (299, 298, 459, 460), (286, 447, 482, 321), (281, 442, 443, 282), (315, 476, 480, 319), (317, 478, 477, 316), (296, 295, 456, 457), (275, 436, 444, 283), (308, 469, 470, 309), (333, 494, 493, 332), (292, 453, 454, 293), (431, 592, 447, 286), (605, 604, 598, 601), (607, 599, 602, 609), (610, 603, 597, 608), (609, 602, 603, 610), (600, 606, 605, 601), (599, 607, 606, 600), (600, 614, 620, 599), (599, 620, 618, 602), (602, 618, 617, 603), (603, 617, 619, 597), (601, 615, 614, 600), (601, 598, 616, 615), (604, 611, 613, 598), (598, 613, 612, 616), (411, 610, 608, 409), (426, 613, 611, 414), (629, 625, 622, 628), (631, 633, 626, 623), (634, 632, 621, 627), (633, 634, 627, 626), (624, 625, 629, 630), (623, 624, 630, 631), (624, 623, 644, 638), (623, 626, 642, 644), (626, 627, 641, 642), (627, 621, 643, 641), (625, 624, 638, 639), (625, 639, 640, 622), (628, 622, 637, 635), (622, 640, 636, 637), (569, 631, 630, 568), (594, 642, 641, 593), (676, 701, 700, 670), (677, 695, 694, 671), (678, 696, 695, 677), (679, 697, 696, 678), (776, 774, 697, 679), (795, 797, 698, 680), (682, 693, 692, 672), (670, 700, 699, 681), (671, 694, 693, 682), (669, 673, 702, 691), (668, 669, 691, 690), (667, 668, 690, 689), (684, 706, 687, 666), (676, 674, 703, 701), (683, 705, 704, 675), (674, 675, 704, 703), (665, 683, 705, 686), (673, 661, 659, 672), (652, 676, 670, 651), (654, 677, 671, 653), (655, 678, 677, 654), (656, 679, 678, 655), (775, 776, 679, 656), (796, 795, 680, 657), (660, 682, 672, 659), (651, 670, 681, 658), (653, 671, 682, 660), (650, 661, 673, 669), (649, 650, 669, 668), (648, 649, 668, 667), (685, 684, 666, 646), (652, 662, 674, 676), (664, 683, 675, 663), (662, 663, 675, 674), (645, 664, 683, 665), (702, 673, 672, 692), (68, 67, 649, 650), (736, 735, 749, 750), (362, 705, 704, 361), (70, 652, 662, 80), (779, 737, 751, 777), (788, 738, 752, 794), (740, 730, 746, 747), (728, 739, 753, 754), (729, 740, 747, 748), (727, 745, 756, 731), (726, 744, 745, 727), (725, 743, 744, 726), (724, 742, 802, 800), (734, 755, 757, 732), (741, 733, 758, 759), (732, 757, 758, 733), (731, 730, 718, 720), (711, 710, 728, 734), (713, 712, 729, 735), (714, 713, 735, 736), (715, 714, 736, 737), (778, 715, 737, 779), (789, 716, 738, 788), (719, 718, 730, 740), (710, 717, 739, 728), (712, 719, 740, 729), (709, 727, 731, 720), (708, 726, 727, 709), (707, 725, 726, 708), (83, 724, 800, 798), (711, 734, 732, 721), (723, 722, 733, 741), (721, 732, 733, 722), (756, 746, 730, 731), (187, 186, 712, 713), (511, 747, 748, 512), (200, 180, 83, 724), (193, 192, 718, 719), (64, 113, 112, 684, 666, 646), (112, 760, 64, 113), (320, 760, 112, 434), (646, 83, 724, 666), (742, 687, 666, 724), (760, 64, 646, 666), (687, 666, 760, 320), (724, 761, 760, 666), (64, 760, 761, 65), (322, 761, 760, 320), (83, 65, 761, 724), (322, 742, 724, 761), (74, 656, 775, 764), (24, 762, 764, 75), (355, 698, 774, 763), (190, 767, 778, 716), (139, 190, 767, 765), (515, 751, 777, 766), (24, 139, 765, 762), (400, 355, 763, 770), (300, 374, 769, 768), (374, 400, 770, 769), (561, 773, 766, 516), (461, 771, 772, 535), (535, 772, 773, 561), (300, 768, 771, 461), (680, 698, 774, 776), (657, 680, 776, 775), (738, 779, 777, 752), (716, 778, 779, 738), (717, 789, 788, 739), (462, 792, 791, 536), (25, 787, 785, 76), (25, 140, 784, 787), (356, 699, 797, 786), (191, 782, 789, 717), (536, 791, 790, 562), (516, 752, 794, 783), (658, 681, 795, 796), (375, 401, 793, 780), (401, 356, 786, 793), (301, 781, 792, 462), (562, 790, 783, 517), (75, 657, 796, 785), (140, 191, 782, 784), (681, 699, 797, 795), (301, 375, 780, 781), (739, 788, 794, 753), (665, 198, 145, 645), (198, 665, 686, 468), (800, 801, 803, 802), (798, 799, 801, 800), (742, 743, 803, 802), (707, 83, 798, 799), (743, 725, 801, 803), (725, 707, 799, 801), (724, 725, 707, 83), (743, 725, 724, 742)])
_uv = me_cube_001.uv_layers.new(name='UVMap')
_uv.uv.foreach_set('vector', [0.5016, 0.9447, 0.5286, 0.9421, 0.5286, 0.9623, 0.5016, 0.9649, 0.5286, 0.9421, 0.5515, 0.9302, 0.5548, 0.9504, 0.5286, 0.9623, 0.5515, 0.9302, 0.5764, 0.9159, 0.5821, 0.9361, 0.5548, 0.9504, 0.5764, 0.9159, 0.603, 0.9011, 0.6154, 0.9159, 0.5821, 0.9361, 0.603, 0.9011, 0.6444, 0.8755, 0.6559, 0.8921, 0.6154, 0.9159, 0.6444, 0.8755, 0.6655, 0.8559, 0.6821, 0.8683, 0.6559, 0.8921, 0.6655, 0.8559, 0.6726, 0.8242, 0.6916, 0.8362, 0.6821, 0.8683, 0.6726, 0.8242, 0.6729, 0.7865, 0.6928, 0.7886, 0.6916, 0.8362, 0.6729, 0.7865, 0.6729, 0.7594, 0.6928, 0.7565, 0.6928, 0.7886, 0.6762, 0.7507, 0.6773, 0.7041, 0.6928, 0.7041, 0.6928, 0.7483, 0.6756, 0.6599, 0.67, 0.6435, 0.6928, 0.6435, 0.6928, 0.6599, 0.6561, 0.6095, 0.6688, 0.6095, 0.6928, 0.6435, 0.67, 0.6435, 0.6336, 0.5921, 0.638, 0.5921, 0.6688, 0.6095, 0.6561, 0.6095, 0.6293, 0.5921, 0.6201, 0.5742, 0.638, 0.5921, 0.6336, 0.5921, 0.6329, 0.8589, 0.5905, 0.8864, 0.5346, 0.8335, 0.5358, 0.7637, 0.5181, 0.8241, 0.5016, 0.8147, 0.5016, 0.7622, 0.5187, 0.7625, 0.5744, 0.6599, 0.5986, 0.6599, 0.5986, 0.6599, 0.5744, 0.6599, 0.5958, 0.7541, 0.6197, 0.7538, 0.6194, 0.763, 0.5954, 0.7633, 0.573, 0.7542, 0.5958, 0.7541, 0.5954, 0.7633, 0.5727, 0.7635, 0.6217, 0.6599, 0.6218, 0.6435, 0.6472, 0.6435, 0.6484, 0.6599, 0.6217, 0.6599, 0.5986, 0.6599, 0.5989, 0.6435, 0.6218, 0.6435, 0.5986, 0.6599, 0.5744, 0.6599, 0.5744, 0.6435, 0.5989, 0.6435, 0.6218, 0.6435, 0.6234, 0.6095, 0.6435, 0.6095, 0.6472, 0.6435, 0.6218, 0.6435, 0.5989, 0.6435, 0.5985, 0.6095, 0.6234, 0.6095, 0.5989, 0.6435, 0.5744, 0.6435, 0.5761, 0.6095, 0.5985, 0.6095, 0.6234, 0.6095, 0.6164, 0.5921, 0.6293, 0.5921, 0.6435, 0.6095, 0.6234, 0.6095, 0.5985, 0.6095, 0.5909, 0.5921, 0.6164, 0.5921, 0.5985, 0.6095, 0.5761, 0.6095, 0.575, 0.5921, 0.5909, 0.5921, 0.5909, 0.5921, 0.575, 0.5921, 0.574, 0.5742, 0.5905, 0.5742, 0.5905, 0.5742, 0.6077, 0.5742, 0.6164, 0.5921, 0.5909, 0.5921, 0.6201, 0.5742, 0.6293, 0.5921, 0.6164, 0.5921, 0.6077, 0.5742, 0.6077, 0.5742, 0.6027, 0.5485, 0.6171, 0.5485, 0.6201, 0.5742, 0.6027, 0.5485, 0.6033, 0.5395, 0.6171, 0.5485, 0.6027, 0.5485, 0.5883, 0.5485, 0.5834, 0.5386, 0.6033, 0.5395, 0.5883, 0.5485, 0.5748, 0.5485, 0.5765, 0.5326, 0.5834, 0.5386, 0.6077, 0.5742, 0.5905, 0.5742, 0.5883, 0.5485, 0.6027, 0.5485, 0.5905, 0.5742, 0.574, 0.5742, 0.5748, 0.5485, 0.5883, 0.5485, 0.5016, 0.2232, 0.5016, 0.2232, 0.5016, 0.254, 0.5016, 0.254, 0.5343, 0.6599, 0.5183, 0.6601, 0.5198, 0.6599, 0.5343, 0.6599, 0.5016, 0.6095, 0.5016, 0.5921, 0.5016, 0.5921, 0.5016, 0.6095, 0.5356, 0.4826, 0.5356, 0.4826, 0.5356, 0.4493, 0.5356, 0.4493, 0.5016, 0.4144, 0.5016, 0.4144, 0.5016, 0.4493, 0.5016, 0.4493, 0.5356, 0.4144, 0.5356, 0.4144, 0.5356, 0.3815, 0.5356, 0.3815, 0.5016, 0.05337, 0.5016, 0.05337, 0.5016, 0.06051, 0.5016, 0.06051, 0.5303, 0.6095, 0.5329, 0.6435, 0.5329, 0.6435, 0.5303, 0.6095, 0.5329, 0.6435, 0.5343, 0.6599, 0.5343, 0.6599, 0.5329, 0.6435, 0.5356, 0.5326, 0.5348, 0.5485, 0.5348, 0.5485, 0.5356, 0.5326, 0.5356, 0.5326, 0.5356, 0.4826, 0.5765, 0.4826, 0.5765, 0.5326, 0.5016, 0.3034, 0.5016, 0.3034, 0.5016, 0.3507, 0.5016, 0.3507, 0.5016, 0.5742, 0.5016, 0.5485, 0.5016, 0.5485, 0.5016, 0.5742, 0.5356, 0.2787, 0.5356, 0.2787, 0.5356, 0.254, 0.5356, 0.254, 0.5153, 0.05337, 0.5153, 0.05337, 0.5141, 0.04653, 0.5141, 0.04653, 0.5292, 0.5742, 0.5297, 0.5921, 0.5297, 0.5921, 0.5292, 0.5742, 0.5016, 0.1533, 0.5016, 0.1533, 0.5016, 0.1924, 0.5016, 0.1924, 0.5016, 0.6435, 0.5016, 0.6095, 0.5016, 0.6095, 0.5016, 0.6435, 0.5356, 0.1924, 0.5356, 0.1924, 0.5356, 0.1533, 0.5356, 0.1533, 0.5016, 0.3815, 0.5016, 0.3815, 0.5016, 0.4144, 0.5016, 0.4144, 0.5741, 0.09501, 0.5765, 0.1533, 0.5356, 0.1533, 0.5344, 0.09501, 0.5765, 0.3815, 0.5765, 0.4144, 0.5356, 0.4144, 0.5356, 0.3815, 0.5765, 0.3507, 0.5765, 0.3815, 0.5356, 0.3815, 0.5356, 0.3507, 0.5765, 0.3034, 0.5765, 0.3507, 0.5356, 0.3507, 0.5356, 0.3034, 0.5765, 0.2787, 0.5765, 0.3034, 0.5356, 0.3034, 0.5356, 0.2787, 0.5765, 0.2232, 0.5765, 0.254, 0.5356, 0.254, 0.5356, 0.2232, 0.5765, 0.4493, 0.5765, 0.4826, 0.5356, 0.4826, 0.5356, 0.4493, 0.5765, 0.1533, 0.5765, 0.1924, 0.5356, 0.1924, 0.5356, 0.1533, 0.5765, 0.4144, 0.5765, 0.4493, 0.5356, 0.4493, 0.5356, 0.4144, 0.5748, 0.5485, 0.5348, 0.5485, 0.5356, 0.5326, 0.5765, 0.5326, 0.5016, 0.5485, 0.5016, 0.5326, 0.5016, 0.5326, 0.5016, 0.5485, 0.574, 0.5742, 0.5292, 0.5742, 0.5348, 0.5485, 0.5748, 0.5485, 0.575, 0.5921, 0.5297, 0.5921, 0.5292, 0.5742, 0.574, 0.5742, 0.5761, 0.6095, 0.5303, 0.6095, 0.5297, 0.5921, 0.575, 0.5921, 0.5744, 0.6435, 0.5329, 0.6435, 0.5303, 0.6095, 0.5761, 0.6095, 0.5744, 0.6599, 0.5343, 0.6599, 0.5329, 0.6435, 0.5744, 0.6435, 0.5741, 0.09501, 0.5344, 0.09501, 0.5196, 0.06051, 0.5444, 0.06051, 0.5146, 0.04366, 0.5289, 0.05337, 0.5153, 0.05337, 0.5141, 0.04653, 0.5444, 0.06051, 0.5196, 0.06051, 0.5153, 0.05337, 0.5289, 0.05337, 0.573, 0.7542, 0.5361, 0.7544, 0.5361, 0.7544, 0.573, 0.7542, 0.5183, 0.6601, 0.5343, 0.6599, 0.5343, 0.6599, 0.5183, 0.6601, 0.5346, 0.8335, 0.5181, 0.8241, 0.5187, 0.7625, 0.5358, 0.7637, 0.5356, 0.3815, 0.5356, 0.3815, 0.5356, 0.3507, 0.5356, 0.3507, 0.5016, 0.0391, 0.5016, 0.0391, 0.5016, 0.04481, 0.5016, 0.04481, 0.5016, 0.06051, 0.5016, 0.06051, 0.5016, 0.09501, 0.5016, 0.09501, 0.5356, 0.4826, 0.5356, 0.5326, 0.5356, 0.5326, 0.5356, 0.4826, 0.5016, 0.2787, 0.5016, 0.2787, 0.5016, 0.3034, 0.5016, 0.3034, 0.5183, 0.6601, 0.5016, 0.6599, 0.5016, 0.6599, 0.5198, 0.6599, 0.5016, 0.5921, 0.5016, 0.5742, 0.5016, 0.5742, 0.5016, 0.5921, 0.5356, 0.2232, 0.5356, 0.2232, 0.5356, 0.1924, 0.5356, 0.1924, 0.5016, 0.4493, 0.5016, 0.4493, 0.5016, 0.4826, 0.5016, 0.4826, 0.5356, 0.1533, 0.5356, 0.1533, 0.5344, 0.09501, 0.5344, 0.09501, 0.5196, 0.06051, 0.5196, 0.06051, 0.5153, 0.05337, 0.5153, 0.05337, 0.5141, 0.04653, 0.5141, 0.04653, 0.5146, 0.04366, 0.5146, 0.04366, 0.5297, 0.5921, 0.5303, 0.6095, 0.5303, 0.6095, 0.5297, 0.5921, 0.5016, 0.09501, 0.5016, 0.09501, 0.5016, 0.1533, 0.5016, 0.1533, 0.5016, 0.6599, 0.5016, 0.6435, 0.5016, 0.6435, 0.5016, 0.6599, 0.5356, 0.4493, 0.5356, 0.4493, 0.5356, 0.4144, 0.5356, 0.4144, 0.5016, 0.3507, 0.5016, 0.3507, 0.5016, 0.3815, 0.5016, 0.3815, 0.5016, 0.5326, 0.5016, 0.4826, 0.5016, 0.4826, 0.5016, 0.5326, 0.5356, 0.3507, 0.5356, 0.3507, 0.5356, 0.3034, 0.5356, 0.3034, 0.5203, 0.3815, 0.5203, 0.4144, 0.5016, 0.4144, 0.5016, 0.3815, 0.5958, 0.7541, 0.573, 0.7542, 0.573, 0.7542, 0.5958, 0.7541, 0.6729, 0.7594, 0.6762, 0.7507, 0.6928, 0.7483, 0.6928, 0.7565, 0.6194, 0.763, 0.6197, 0.7538, 0.6529, 0.7532, 0.6531, 0.7623, 0.5016, 0.6599, 0.5183, 0.6601, 0.5183, 0.6601, 0.5016, 0.6599, 0.6197, 0.7538, 0.5958, 0.7541, 0.5958, 0.7541, 0.6197, 0.7538, 0.5727, 0.7635, 0.5358, 0.7637, 0.5361, 0.7544, 0.573, 0.7542, 0.5187, 0.7625, 0.5016, 0.7622, 0.5016, 0.7531, 0.5189, 0.7534, 0.5358, 0.7637, 0.5187, 0.7625, 0.5189, 0.7534, 0.5361, 0.7544, 0.5343, 0.6599, 0.5744, 0.6599, 0.5744, 0.6599, 0.5343, 0.6599, 0.5986, 0.6599, 0.6217, 0.6599, 0.6217, 0.6599, 0.5986, 0.6599, 0.6756, 0.6599, 0.6773, 0.7041, 0.6773, 0.7041, 0.6756, 0.6599, 0.649, 0.8435, 0.6536, 0.8122, 0.6726, 0.8242, 0.6655, 0.8559, 0.5286, 0.9218, 0.5482, 0.9099, 0.5515, 0.9302, 0.5286, 0.9421, 0.5905, 0.8864, 0.6329, 0.8589, 0.6444, 0.8755, 0.603, 0.9011, 0.6531, 0.7623, 0.6529, 0.7532, 0.6762, 0.7507, 0.6729, 0.7594, 0.6531, 0.7845, 0.6531, 0.7623, 0.6729, 0.7594, 0.6729, 0.7865, 0.5482, 0.9099, 0.5706, 0.8956, 0.5764, 0.9159, 0.5515, 0.9302, 0.6529, 0.7532, 0.6197, 0.7538, 0.6197, 0.7538, 0.6529, 0.7532, 0.5706, 0.8956, 0.5905, 0.8864, 0.603, 0.9011, 0.5764, 0.9159, 0.6773, 0.7041, 0.6756, 0.6599, 0.6928, 0.6599, 0.6928, 0.7041, 0.6484, 0.6599, 0.6756, 0.6599, 0.6756, 0.6599, 0.6484, 0.6599, 0.6762, 0.7507, 0.6529, 0.7532, 0.6529, 0.7532, 0.6762, 0.7507, 0.6536, 0.8122, 0.6531, 0.7845, 0.6729, 0.7865, 0.6726, 0.8242, 0.5016, 0.9244, 0.5286, 0.9218, 0.5286, 0.9421, 0.5016, 0.9447, 0.6435, 0.6095, 0.6561, 0.6095, 0.67, 0.6435, 0.6472, 0.6435, 0.6329, 0.8589, 0.649, 0.8435, 0.6655, 0.8559, 0.6444, 0.8755, 0.6293, 0.5921, 0.6336, 0.5921, 0.6561, 0.6095, 0.6435, 0.6095, 0.5361, 0.7544, 0.5189, 0.7534, 0.5189, 0.7534, 0.5361, 0.7544, 0.6484, 0.6599, 0.6472, 0.6435, 0.67, 0.6435, 0.6756, 0.6599, 0.6217, 0.6599, 0.6484, 0.6599, 0.6484, 0.6599, 0.6217, 0.6599, 0.5016, 0.9447, 0.5016, 0.9649, 0.5286, 0.9623, 0.5286, 0.9421, 0.5286, 0.9421, 0.5286, 0.9623, 0.5548, 0.9504, 0.5515, 0.9302, 0.5515, 0.9302, 0.5548, 0.9504, 0.5821, 0.9361, 0.5764, 0.9159, 0.5764, 0.9159, 0.5821, 0.9361, 0.6154, 0.9159, 0.603, 0.9011, 0.603, 0.9011, 0.6154, 0.9159, 0.6559, 0.8921, 0.6444, 0.8755, 0.6444, 0.8755, 0.6559, 0.8921, 0.6821, 0.8683, 0.6655, 0.8559, 0.6655, 0.8559, 0.6821, 0.8683, 0.6916, 0.8362, 0.6726, 0.8242, 0.6726, 0.8242, 0.6916, 0.8362, 0.6928, 0.7886, 0.6729, 0.7865, 0.6729, 0.7865, 0.6928, 0.7886, 0.6928, 0.7565, 0.6729, 0.7594, 0.6762, 0.7507, 0.6928, 0.7483, 0.6928, 0.7041, 0.6773, 0.7041, 0.6756, 0.6599, 0.6928, 0.6599, 0.6928, 0.6435, 0.67, 0.6435, 0.6561, 0.6095, 0.67, 0.6435, 0.6928, 0.6435, 0.6688, 0.6095, 0.6336, 0.5921, 0.6561, 0.6095, 0.6688, 0.6095, 0.638, 0.5921, 0.6293, 0.5921, 0.6336, 0.5921, 0.638, 0.5921, 0.6201, 0.5742, 0.6329, 0.8589, 0.5358, 0.7637, 0.5346, 0.8335, 0.5905, 0.8864, 0.5181, 0.8241, 0.5187, 0.7625, 0.5016, 0.7622, 0.5016, 0.8147, 0.5198, 0.6599, 0.5016, 0.6599, 0.5016, 0.6599, 0.5198, 0.6599, 0.5958, 0.7541, 0.5954, 0.7633, 0.6194, 0.763, 0.6197, 0.7538, 0.573, 0.7542, 0.5727, 0.7635, 0.5954, 0.7633, 0.5958, 0.7541, 0.6217, 0.6599, 0.6484, 0.6599, 0.6472, 0.6435, 0.6218, 0.6435, 0.6217, 0.6599, 0.6218, 0.6435, 0.5989, 0.6435, 0.5986, 0.6599, 0.5986, 0.6599, 0.5989, 0.6435, 0.5744, 0.6435, 0.5744, 0.6599, 0.6218, 0.6435, 0.6472, 0.6435, 0.6435, 0.6095, 0.6234, 0.6095, 0.6218, 0.6435, 0.6234, 0.6095, 0.5985, 0.6095, 0.5989, 0.6435, 0.5989, 0.6435, 0.5985, 0.6095, 0.5761, 0.6095, 0.5744, 0.6435, 0.6234, 0.6095, 0.6435, 0.6095, 0.6293, 0.5921, 0.6164, 0.5921, 0.6234, 0.6095, 0.6164, 0.5921, 0.5909, 0.5921, 0.5985, 0.6095, 0.5985, 0.6095, 0.5909, 0.5921, 0.575, 0.5921, 0.5761, 0.6095, 0.5909, 0.5921, 0.5905, 0.5742, 0.574, 0.5742, 0.575, 0.5921, 0.5905, 0.5742, 0.5909, 0.5921, 0.6164, 0.5921, 0.6077, 0.5742, 0.6201, 0.5742, 0.6077, 0.5742, 0.6164, 0.5921, 0.6293, 0.5921, 0.6077, 0.5742, 0.6201, 0.5742, 0.6171, 0.5485, 0.6027, 0.5485, 0.6027, 0.5485, 0.6171, 0.5485, 0.6033, 0.5395, 0.6027, 0.5485, 0.6033, 0.5395, 0.5834, 0.5386, 0.5883, 0.5485, 0.5883, 0.5485, 0.5834, 0.5386, 0.5765, 0.5326, 0.5748, 0.5485, 0.6077, 0.5742, 0.6027, 0.5485, 0.5883, 0.5485, 0.5905, 0.5742, 0.5905, 0.5742, 0.5883, 0.5485, 0.5748, 0.5485, 0.574, 0.5742, 0.5016, 0.06051, 0.5016, 0.06051, 0.5016, 0.05337, 0.5016, 0.05337, 0.5348, 0.5485, 0.5356, 0.5326, 0.5356, 0.5326, 0.5348, 0.5485, 0.5016, 0.3507, 0.5016, 0.3507, 0.5016, 0.3034, 0.5016, 0.3034, 0.5016, 0.5485, 0.5016, 0.5742, 0.5016, 0.5742, 0.5016, 0.5485, 0.5356, 0.2787, 0.5356, 0.3034, 0.5356, 0.3034, 0.5356, 0.2787, 0.5016, 0.04481, 0.5056, 0.04481, 0.5056, 0.04481, 0.5016, 0.04481, 0.5141, 0.04653, 0.5153, 0.05337, 0.5153, 0.05337, 0.5141, 0.04653, 0.5297, 0.5921, 0.5292, 0.5742, 0.5292, 0.5742, 0.5297, 0.5921, 0.5016, 0.1924, 0.5016, 0.1924, 0.5016, 0.1533, 0.5016, 0.1533, 0.5356, 0.1533, 0.5356, 0.1924, 0.5356, 0.1924, 0.5356, 0.1533, 0.5356, 0.5326, 0.5765, 0.5326, 0.5765, 0.4826, 0.5356, 0.4826, 0.5056, 0.04481, 0.5141, 0.04653, 0.5141, 0.04653, 0.5056, 0.04481, 0.5016, 0.4144, 0.5016, 0.4144, 0.5016, 0.3815, 0.5016, 0.3815, 0.5016, 0.5326, 0.5016, 0.5485, 0.5016, 0.5485, 0.5016, 0.5326, 0.5198, 0.6435, 0.5207, 0.6182, 0.5016, 0.6095, 0.5016, 0.6435, 0.5198, 0.6599, 0.5198, 0.6435, 0.5016, 0.6435, 0.5016, 0.6599, 0.5356, 0.3507, 0.5356, 0.3815, 0.5356, 0.3815, 0.5356, 0.3507, 0.5016, 0.09501, 0.5016, 0.09501, 0.5016, 0.06051, 0.5016, 0.06051, 0.5356, 0.5326, 0.5356, 0.4826, 0.5356, 0.4826, 0.5356, 0.5326, 0.5073, 0.04195, 0.5016, 0.0391, 0.5016, 0.04481, 0.5056, 0.04481, 0.5741, 0.09501, 0.5344, 0.09501, 0.5356, 0.1533, 0.5765, 0.1533, 0.5765, 0.3815, 0.5356, 0.3815, 0.5356, 0.4144, 0.5765, 0.4144, 0.5765, 0.3507, 0.5356, 0.3507, 0.5356, 0.3815, 0.5765, 0.3815, 0.5765, 0.3034, 0.5356, 0.3034, 0.5356, 0.3507, 0.5765, 0.3507, 0.5765, 0.2787, 0.5356, 0.2787, 0.5356, 0.3034, 0.5765, 0.3034, 0.5765, 0.2232, 0.5356, 0.2232, 0.5356, 0.254, 0.5765, 0.254, 0.5765, 0.4493, 0.5356, 0.4493, 0.5356, 0.4826, 0.5765, 0.4826, 0.5765, 0.1533, 0.5356, 0.1533, 0.5356, 0.1924, 0.5765, 0.1924, 0.5765, 0.4144, 0.5356, 0.4144, 0.5356, 0.4493, 0.5765, 0.4493, 0.5748, 0.5485, 0.5765, 0.5326, 0.5356, 0.5326, 0.5348, 0.5485, 0.5016, 0.2787, 0.5016, 0.2787, 0.5016, 0.254, 0.5016, 0.254, 0.574, 0.5742, 0.5748, 0.5485, 0.5348, 0.5485, 0.5292, 0.5742, 0.575, 0.5921, 0.574, 0.5742, 0.5292, 0.5742, 0.5297, 0.5921, 0.5761, 0.6095, 0.575, 0.5921, 0.5297, 0.5921, 0.5303, 0.6095, 0.5744, 0.6435, 0.5761, 0.6095, 0.5303, 0.6095, 0.5329, 0.6435, 0.5744, 0.6599, 0.5744, 0.6435, 0.5329, 0.6435, 0.5343, 0.6599, 0.5741, 0.09501, 0.5444, 0.06051, 0.5196, 0.06051, 0.5344, 0.09501, 0.5146, 0.04366, 0.5289, 0.05337, 0.5153, 0.05337, 0.5141, 0.04653, 0.5444, 0.06051, 0.5196, 0.06051, 0.5153, 0.05337, 0.5289, 0.05337, 0.5958, 0.7541, 0.6197, 0.7538, 0.6197, 0.7538, 0.5958, 0.7541, 0.5744, 0.6599, 0.5343, 0.6599, 0.5343, 0.6599, 0.5744, 0.6599, 0.5346, 0.8335, 0.5358, 0.7637, 0.5187, 0.7625, 0.5181, 0.8241, 0.5016, 0.5742, 0.5016, 0.5921, 0.5016, 0.5921, 0.5016, 0.5742, 0.5356, 0.2232, 0.5356, 0.254, 0.5356, 0.254, 0.5356, 0.2232, 0.5016, 0.4826, 0.5016, 0.4826, 0.5016, 0.4493, 0.5016, 0.4493, 0.5344, 0.09501, 0.5356, 0.1533, 0.5356, 0.1533, 0.5344, 0.09501, 0.5016, 0.6095, 0.5207, 0.6182, 0.5159, 0.6258, 0.5016, 0.6095, 0.5153, 0.05337, 0.5196, 0.06051, 0.5196, 0.06051, 0.5153, 0.05337, 0.5303, 0.6095, 0.5297, 0.5921, 0.5297, 0.5921, 0.5303, 0.6095, 0.5016, 0.1533, 0.5016, 0.1533, 0.5016, 0.09501, 0.5016, 0.09501, 0.5356, 0.4144, 0.5356, 0.4493, 0.5356, 0.4493, 0.5356, 0.4144, 0.5016, 0.3815, 0.5016, 0.3815, 0.5016, 0.3507, 0.5016, 0.3507, 0.5016, 0.4826, 0.5016, 0.5326, 0.5016, 0.5326, 0.5016, 0.4826, 0.5356, 0.3034, 0.5356, 0.3507, 0.5356, 0.3507, 0.5356, 0.3034, 0.5196, 0.06051, 0.5344, 0.09501, 0.5344, 0.09501, 0.5196, 0.06051, 0.5329, 0.6435, 0.5303, 0.6095, 0.5207, 0.6182, 0.5198, 0.6435, 0.5343, 0.6599, 0.5329, 0.6435, 0.5198, 0.6435, 0.5198, 0.6599, 0.5016, 0.05337, 0.5016, 0.05337, 0.5016, 0.04481, 0.5016, 0.04481, 0.5292, 0.5742, 0.5348, 0.5485, 0.5348, 0.5485, 0.5292, 0.5742, 0.5016, 0.2232, 0.5016, 0.2232, 0.5016, 0.1924, 0.5016, 0.1924, 0.5146, 0.04366, 0.5073, 0.04195, 0.5056, 0.04481, 0.5141, 0.04653, 0.5016, 0.5921, 0.5016, 0.6095, 0.5016, 0.6095, 0.5016, 0.5921, 0.6217, 0.6599, 0.5986, 0.6599, 0.5986, 0.6599, 0.6217, 0.6599, 0.6729, 0.7594, 0.6928, 0.7565, 0.6928, 0.7483, 0.6762, 0.7507, 0.6194, 0.763, 0.6531, 0.7623, 0.6529, 0.7532, 0.6197, 0.7538, 0.6773, 0.7041, 0.6756, 0.6599, 0.6756, 0.6599, 0.6773, 0.7041, 0.6197, 0.7538, 0.6529, 0.7532, 0.6529, 0.7532, 0.6197, 0.7538, 0.5727, 0.7635, 0.573, 0.7542, 0.5361, 0.7544, 0.5358, 0.7637, 0.5187, 0.7625, 0.5189, 0.7534, 0.5016, 0.7531, 0.5016, 0.7622, 0.5358, 0.7637, 0.5361, 0.7544, 0.5189, 0.7534, 0.5187, 0.7625, 0.6756, 0.6599, 0.6484, 0.6599, 0.6484, 0.6599, 0.6756, 0.6599, 0.6529, 0.7532, 0.6762, 0.7507, 0.6762, 0.7507, 0.6529, 0.7532, 0.5189, 0.7534, 0.5361, 0.7544, 0.5361, 0.7544, 0.5189, 0.7534, 0.649, 0.8435, 0.6655, 0.8559, 0.6726, 0.8242, 0.6536, 0.8122, 0.5286, 0.9218, 0.5286, 0.9421, 0.5515, 0.9302, 0.5482, 0.9099, 0.5905, 0.8864, 0.603, 0.9011, 0.6444, 0.8755, 0.6329, 0.8589, 0.6531, 0.7623, 0.6729, 0.7594, 0.6762, 0.7507, 0.6529, 0.7532, 0.6531, 0.7845, 0.6729, 0.7865, 0.6729, 0.7594, 0.6531, 0.7623, 0.5482, 0.9099, 0.5515, 0.9302, 0.5764, 0.9159, 0.5706, 0.8956, 0.6484, 0.6599, 0.6217, 0.6599, 0.6217, 0.6599, 0.6484, 0.6599, 0.5706, 0.8956, 0.5764, 0.9159, 0.603, 0.9011, 0.5905, 0.8864, 0.6773, 0.7041, 0.6928, 0.7041, 0.6928, 0.6599, 0.6756, 0.6599, 0.6762, 0.7507, 0.6773, 0.7041, 0.6773, 0.7041, 0.6762, 0.7507, 0.5016, 0.7531, 0.5189, 0.7534, 0.5189, 0.7534, 0.5016, 0.7531, 0.6536, 0.8122, 0.6726, 0.8242, 0.6729, 0.7865, 0.6531, 0.7845, 0.5016, 0.9244, 0.5016, 0.9447, 0.5286, 0.9421, 0.5286, 0.9218, 0.6435, 0.6095, 0.6472, 0.6435, 0.67, 0.6435, 0.6561, 0.6095, 0.6329, 0.8589, 0.6444, 0.8755, 0.6655, 0.8559, 0.649, 0.8435, 0.6293, 0.5921, 0.6435, 0.6095, 0.6561, 0.6095, 0.6336, 0.5921, 0.5986, 0.6599, 0.5744, 0.6599, 0.5744, 0.6599, 0.5986, 0.6599, 0.6484, 0.6599, 0.6756, 0.6599, 0.67, 0.6435, 0.6472, 0.6435, 0.5361, 0.7544, 0.573, 0.7542, 0.573, 0.7542, 0.5361, 0.7544, 0.5146, 0.04366, 0.5146, 0.04366, 0.5289, 0.05337, 0.5289, 0.05337, 0.5181, 0.8241, 0.5346, 0.8335, 0.5346, 0.8335, 0.5181, 0.8241, 0.6201, 0.5742, 0.6171, 0.5485, 0.6171, 0.5485, 0.6201, 0.5742, 0.5741, 0.09501, 0.5741, 0.09501, 0.5765, 0.1533, 0.5765, 0.1533, 0.5286, 0.9623, 0.5548, 0.9504, 0.5548, 0.9504, 0.5286, 0.9623, 0.5765, 0.2787, 0.5765, 0.2787, 0.5765, 0.3034, 0.5765, 0.3034, 0.6154, 0.9159, 0.6559, 0.8921, 0.6559, 0.8921, 0.6154, 0.9159, 0.5346, 0.8335, 0.5905, 0.8864, 0.5905, 0.8864, 0.5346, 0.8335, 0.6531, 0.7845, 0.6536, 0.8122, 0.6536, 0.8122, 0.6531, 0.7845, 0.5765, 0.3815, 0.5765, 0.3815, 0.5765, 0.4144, 0.5765, 0.4144, 0.6821, 0.8683, 0.6916, 0.8362, 0.6916, 0.8362, 0.6821, 0.8683, 0.5016, 0.8147, 0.5181, 0.8241, 0.5181, 0.8241, 0.5016, 0.8147, 0.5706, 0.8956, 0.5482, 0.9099, 0.5482, 0.9099, 0.5706, 0.8956, 0.5765, 0.5326, 0.5765, 0.4826, 0.5765, 0.4826, 0.5765, 0.5326, 0.6928, 0.7483, 0.6928, 0.7041, 0.6928, 0.7041, 0.6928, 0.7483, 0.5198, 0.09501, 0.5203, 0.1533, 0.5016, 0.1533, 0.5016, 0.09501, 0.6194, 0.763, 0.6531, 0.7623, 0.6531, 0.7623, 0.6194, 0.763, 0.6171, 0.5485, 0.6033, 0.5395, 0.6033, 0.5395, 0.6171, 0.5485, 0.5444, 0.06051, 0.5444, 0.06051, 0.5741, 0.09501, 0.5741, 0.09501, 0.6688, 0.6095, 0.638, 0.5921, 0.638, 0.5921, 0.6688, 0.6095, 0.6688, 0.6095, 0.6688, 0.6095, 0.6688, 0.6095, 0.6688, 0.6095, 0.5765, 0.2232, 0.5765, 0.2232, 0.5765, 0.254, 0.5765, 0.254, 0.5821, 0.9361, 0.6154, 0.9159, 0.6154, 0.9159, 0.5821, 0.9361, 0.5358, 0.7637, 0.5727, 0.7635, 0.5727, 0.7635, 0.5358, 0.7637, 0.6536, 0.8122, 0.649, 0.8435, 0.649, 0.8435, 0.6536, 0.8122, 0.5765, 0.3507, 0.5765, 0.3507, 0.5765, 0.3815, 0.5765, 0.3815, 0.6559, 0.8921, 0.6821, 0.8683, 0.6821, 0.8683, 0.6559, 0.8921, 0.5482, 0.9099, 0.5286, 0.9218, 0.5286, 0.9218, 0.5482, 0.9099, 0.5765, 0.4493, 0.5765, 0.4493, 0.5765, 0.4826, 0.5765, 0.4826, 0.6928, 0.7886, 0.6928, 0.7565, 0.6928, 0.7565, 0.6928, 0.7886, 0.5286, 0.9218, 0.5016, 0.9244, 0.5016, 0.9244, 0.5286, 0.9218, 0.5954, 0.7633, 0.6194, 0.763, 0.6194, 0.763, 0.5954, 0.7633, 0.6033, 0.5395, 0.5834, 0.5386, 0.5834, 0.5386, 0.6033, 0.5395, 0.6928, 0.6435, 0.6688, 0.6095, 0.6688, 0.6095, 0.6928, 0.6435, 0.6928, 0.7041, 0.6928, 0.6599, 0.6928, 0.6599, 0.6928, 0.7041, 0.5289, 0.05337, 0.5289, 0.05337, 0.5444, 0.06051, 0.5444, 0.06051, 0.638, 0.5921, 0.6201, 0.5742, 0.6201, 0.5742, 0.638, 0.5921, 0.5203, 0.3034, 0.5203, 0.3507, 0.5016, 0.3507, 0.5016, 0.3034, 0.6928, 0.7565, 0.6928, 0.7483, 0.6928, 0.7483, 0.6928, 0.7565, 0.5765, 0.1533, 0.5765, 0.1533, 0.5765, 0.1924, 0.5765, 0.1924, 0.6688, 0.6095, 0.638, 0.5921, 0.638, 0.5921, 0.6688, 0.6095, 0.5548, 0.9504, 0.5821, 0.9361, 0.5821, 0.9361, 0.5548, 0.9504, 0.649, 0.8435, 0.6329, 0.8589, 0.6329, 0.8589, 0.649, 0.8435, 0.5765, 0.3034, 0.5765, 0.3034, 0.5765, 0.3507, 0.5765, 0.3507, 0.6928, 0.6435, 0.6688, 0.6095, 0.6688, 0.6095, 0.6928, 0.6435, 0.5016, 0.9649, 0.5286, 0.9623, 0.5286, 0.9623, 0.5016, 0.9649, 0.6329, 0.8589, 0.5358, 0.7637, 0.5358, 0.7637, 0.6329, 0.8589, 0.6531, 0.7623, 0.6531, 0.7845, 0.6531, 0.7845, 0.6531, 0.7623, 0.5765, 0.4144, 0.5765, 0.4144, 0.5765, 0.4493, 0.5765, 0.4493, 0.6916, 0.8362, 0.6928, 0.7886, 0.6928, 0.7886, 0.6916, 0.8362, 0.5905, 0.8864, 0.5706, 0.8956, 0.5706, 0.8956, 0.5905, 0.8864, 0.5727, 0.7635, 0.5954, 0.7633, 0.5954, 0.7633, 0.5727, 0.7635, 0.5834, 0.5386, 0.5765, 0.5326, 0.5765, 0.5326, 0.5834, 0.5386, 0.6928, 0.6599, 0.6928, 0.6435, 0.6928, 0.6435, 0.6928, 0.6599, 0.5919, 0.8981, 0.6055, 0.8848, 0.614, 0.893, 0.6012, 0.9068, 0.5789, 0.8858, 0.5687, 0.8761, 0.5826, 0.8627, 0.5926, 0.8724, 0.5642, 0.8712, 0.5596, 0.8666, 0.5726, 0.8531, 0.5776, 0.8579, 0.5687, 0.8761, 0.5642, 0.8712, 0.5776, 0.8579, 0.5826, 0.8627, 0.5991, 0.8786, 0.6055, 0.8848, 0.5919, 0.8981, 0.5852, 0.8918, 0.5926, 0.8724, 0.5991, 0.8786, 0.5852, 0.8918, 0.5789, 0.8858, 0.5991, 0.8786, 0.5926, 0.8724, 0.6044, 0.8602, 0.6111, 0.8666, 0.5926, 0.8724, 0.5826, 0.8627, 0.5933, 0.8495, 0.6044, 0.8602, 0.5826, 0.8627, 0.5776, 0.8579, 0.5889, 0.8453, 0.5933, 0.8495, 0.5776, 0.8579, 0.5726, 0.8531, 0.5843, 0.8409, 0.5889, 0.8453, 0.6055, 0.8848, 0.5991, 0.8786, 0.6111, 0.8666, 0.6174, 0.8728, 0.6055, 0.8848, 0.6174, 0.8728, 0.6248, 0.8799, 0.614, 0.893, 0.6012, 0.9068, 0.614, 0.893, 0.621, 0.8997, 0.6083, 0.9123, 0.614, 0.893, 0.6248, 0.8799, 0.6323, 0.8871, 0.621, 0.8997, 0.5189, 0.7534, 0.5016, 0.7531, 0.5016, 0.7531, 0.5189, 0.7534, 0.6773, 0.7041, 0.6762, 0.7507, 0.6762, 0.7507, 0.6773, 0.7041, 0.579, 0.8815, 0.5891, 0.8897, 0.6011, 0.8748, 0.592, 0.8671, 0.565, 0.8699, 0.578, 0.8553, 0.5672, 0.8462, 0.554, 0.8607, 0.5491, 0.856, 0.5618, 0.8416, 0.5563, 0.837, 0.544, 0.8516, 0.554, 0.8607, 0.5672, 0.8462, 0.5618, 0.8416, 0.5491, 0.856, 0.585, 0.8612, 0.5718, 0.8756, 0.579, 0.8815, 0.592, 0.8671, 0.578, 0.8553, 0.565, 0.8699, 0.5718, 0.8756, 0.585, 0.8612, 0.585, 0.8612, 0.5963, 0.8482, 0.5891, 0.8421, 0.578, 0.8553, 0.578, 0.8553, 0.5891, 0.8421, 0.5772, 0.832, 0.5672, 0.8462, 0.5672, 0.8462, 0.5772, 0.832, 0.5729, 0.8284, 0.5618, 0.8416, 0.5618, 0.8416, 0.5729, 0.8284, 0.5675, 0.8238, 0.5563, 0.837, 0.592, 0.8671, 0.6032, 0.854, 0.5963, 0.8482, 0.585, 0.8612, 0.592, 0.8671, 0.6011, 0.8748, 0.6112, 0.8607, 0.6032, 0.854, 0.5891, 0.8897, 0.5966, 0.8948, 0.6087, 0.8812, 0.6011, 0.8748, 0.6011, 0.8748, 0.6087, 0.8812, 0.6193, 0.8675, 0.6112, 0.8607, 0.573, 0.7542, 0.5958, 0.7541, 0.5958, 0.7541, 0.573, 0.7542, 0.5343, 0.6599, 0.5198, 0.6599, 0.5198, 0.6599, 0.5343, 0.6599, 0.5016, 0.9447, 0.5016, 0.9649, 0.4747, 0.9623, 0.4747, 0.9421, 0.4747, 0.9421, 0.4747, 0.9623, 0.4485, 0.9504, 0.4518, 0.9302, 0.4518, 0.9302, 0.4485, 0.9504, 0.4211, 0.9361, 0.4269, 0.9159, 0.4269, 0.9159, 0.4211, 0.9361, 0.3878, 0.9159, 0.4003, 0.9011, 0.4003, 0.9011, 0.3878, 0.9159, 0.3474, 0.8921, 0.3589, 0.8755, 0.3589, 0.8755, 0.3474, 0.8921, 0.3212, 0.8683, 0.3377, 0.8559, 0.3377, 0.8559, 0.3212, 0.8683, 0.3117, 0.8362, 0.3307, 0.8242, 0.3307, 0.8242, 0.3117, 0.8362, 0.3105, 0.7886, 0.3303, 0.7865, 0.3303, 0.7865, 0.3105, 0.7886, 0.3105, 0.7565, 0.3303, 0.7594, 0.3271, 0.7507, 0.3105, 0.7483, 0.3105, 0.7041, 0.326, 0.7041, 0.3277, 0.6599, 0.3105, 0.6599, 0.3105, 0.6435, 0.3333, 0.6435, 0.3471, 0.6095, 0.3333, 0.6435, 0.3105, 0.6435, 0.3345, 0.6095, 0.3697, 0.5921, 0.3471, 0.6095, 0.3345, 0.6095, 0.3653, 0.5921, 0.374, 0.5921, 0.3697, 0.5921, 0.3653, 0.5921, 0.3832, 0.5742, 0.3704, 0.8589, 0.4675, 0.7637, 0.4687, 0.8335, 0.4127, 0.8864, 0.4852, 0.8241, 0.4846, 0.7625, 0.5016, 0.7622, 0.5016, 0.8147, 0.4289, 0.6599, 0.4289, 0.6599, 0.4047, 0.6599, 0.4047, 0.6599, 0.4075, 0.7541, 0.4078, 0.7633, 0.3838, 0.763, 0.3836, 0.7538, 0.4303, 0.7542, 0.4305, 0.7635, 0.4078, 0.7633, 0.4075, 0.7541, 0.3816, 0.6599, 0.3548, 0.6599, 0.3561, 0.6435, 0.3814, 0.6435, 0.3816, 0.6599, 0.3814, 0.6435, 0.4044, 0.6435, 0.4047, 0.6599, 0.4047, 0.6599, 0.4044, 0.6435, 0.4289, 0.6435, 0.4289, 0.6599, 0.3814, 0.6435, 0.3561, 0.6435, 0.3598, 0.6095, 0.3799, 0.6095, 0.3814, 0.6435, 0.3799, 0.6095, 0.4048, 0.6095, 0.4044, 0.6435, 0.4044, 0.6435, 0.4048, 0.6095, 0.4271, 0.6095, 0.4289, 0.6435, 0.3799, 0.6095, 0.3598, 0.6095, 0.374, 0.5921, 0.3869, 0.5921, 0.3799, 0.6095, 0.3869, 0.5921, 0.4123, 0.5921, 0.4048, 0.6095, 0.4048, 0.6095, 0.4123, 0.5921, 0.4283, 0.5921, 0.4271, 0.6095, 0.4123, 0.5921, 0.4128, 0.5742, 0.4293, 0.5742, 0.4283, 0.5921, 0.4128, 0.5742, 0.4123, 0.5921, 0.3869, 0.5921, 0.3956, 0.5742, 0.3832, 0.5742, 0.3956, 0.5742, 0.3869, 0.5921, 0.374, 0.5921, 0.3956, 0.5742, 0.3832, 0.5742, 0.3861, 0.5485, 0.4006, 0.5485, 0.4006, 0.5485, 0.3861, 0.5485, 0.4, 0.5395, 0.4006, 0.5485, 0.4, 0.5395, 0.4198, 0.5386, 0.415, 0.5485, 0.415, 0.5485, 0.4198, 0.5386, 0.4268, 0.5326, 0.4284, 0.5485, 0.3956, 0.5742, 0.4006, 0.5485, 0.415, 0.5485, 0.4128, 0.5742, 0.4128, 0.5742, 0.415, 0.5485, 0.4284, 0.5485, 0.4293, 0.5742, 0.4835, 0.09501, 0.5016, 0.09501, 0.5016, 0.1533, 0.4829, 0.1533, 0.4829, 0.3815, 0.5016, 0.3815, 0.5016, 0.4144, 0.4908, 0.4144, 0.4829, 0.3507, 0.5016, 0.3507, 0.5016, 0.3815, 0.4829, 0.3815, 0.4918, 0.3034, 0.5016, 0.3034, 0.5016, 0.3507, 0.4829, 0.3507, 0.4918, 0.2787, 0.5016, 0.2787, 0.5016, 0.3034, 0.4918, 0.3034, 0.4918, 0.2232, 0.5016, 0.2232, 0.5016, 0.254, 0.4829, 0.254, 0.4908, 0.4493, 0.5016, 0.4493, 0.5016, 0.4826, 0.4829, 0.4826, 0.4829, 0.1533, 0.5016, 0.1533, 0.5016, 0.1924, 0.4829, 0.1924, 0.4908, 0.4144, 0.5016, 0.4144, 0.5016, 0.4493, 0.4908, 0.4493, 0.4833, 0.5485, 0.4829, 0.5326, 0.5016, 0.5326, 0.5016, 0.5485, 0.4676, 0.5326, 0.4268, 0.5326, 0.4268, 0.4826, 0.4676, 0.4826, 0.4836, 0.5742, 0.4833, 0.5485, 0.5016, 0.5485, 0.5016, 0.5742, 0.4833, 0.5921, 0.4836, 0.5742, 0.5016, 0.5742, 0.5016, 0.5921, 0.483, 0.6095, 0.4833, 0.5921, 0.5016, 0.5921, 0.5016, 0.6095, 0.4834, 0.6435, 0.483, 0.6095, 0.5016, 0.6095, 0.5016, 0.6435, 0.4834, 0.6599, 0.4834, 0.6435, 0.5016, 0.6435, 0.5016, 0.6599, 0.4835, 0.09501, 0.4909, 0.06051, 0.5016, 0.06051, 0.5016, 0.09501, 0.4977, 0.04481, 0.5016, 0.04481, 0.5016, 0.05337, 0.4948, 0.05337, 0.4909, 0.06051, 0.4948, 0.05337, 0.5016, 0.05337, 0.5016, 0.06051, 0.496, 0.04195, 0.5016, 0.0391, 0.5016, 0.04481, 0.4977, 0.04481, 0.442, 0.1198, 0.4688, 0.09501, 0.4676, 0.1533, 0.4604, 0.1533, 0.4416, 0.3894, 0.4676, 0.3815, 0.4756, 0.4144, 0.4664, 0.4243, 0.4515, 0.3635, 0.4676, 0.3507, 0.4676, 0.3815, 0.4416, 0.3894, 0.4387, 0.3361, 0.4765, 0.3034, 0.4676, 0.3507, 0.4515, 0.3635, 0.4664, 0.2931, 0.4765, 0.2787, 0.4765, 0.3034, 0.4387, 0.3361, 0.4743, 0.2277, 0.4855, 0.2232, 0.4676, 0.254, 0.4486, 0.263, 0.4559, 0.4493, 0.4807, 0.4493, 0.4676, 0.4826, 0.4268, 0.4826, 0.4604, 0.1533, 0.4676, 0.1533, 0.4676, 0.1924, 0.4476, 0.1924, 0.4664, 0.4243, 0.4756, 0.4144, 0.4807, 0.4493, 0.4559, 0.4493, 0.4284, 0.5485, 0.4268, 0.5326, 0.4676, 0.5326, 0.4685, 0.5485, 0.4829, 0.5326, 0.4676, 0.5326, 0.4676, 0.4826, 0.4829, 0.4826, 0.4293, 0.5742, 0.4284, 0.5485, 0.4685, 0.5485, 0.474, 0.5742, 0.4283, 0.5921, 0.4293, 0.5742, 0.474, 0.5742, 0.4735, 0.5921, 0.4271, 0.6095, 0.4283, 0.5921, 0.4735, 0.5921, 0.4729, 0.6095, 0.4289, 0.6435, 0.4271, 0.6095, 0.4729, 0.6095, 0.4704, 0.6435, 0.4289, 0.6599, 0.4289, 0.6435, 0.4704, 0.6435, 0.469, 0.6599, 0.442, 0.1198, 0.4767, 0.06051, 0.4837, 0.06051, 0.4688, 0.09501, 0.4886, 0.04366, 0.4891, 0.04653, 0.488, 0.05337, 0.4744, 0.05337, 0.4767, 0.06051, 0.4744, 0.05337, 0.488, 0.05337, 0.4837, 0.06051, 0.4303, 0.7542, 0.4303, 0.7542, 0.4672, 0.7544, 0.4672, 0.7544, 0.4834, 0.6599, 0.4834, 0.6599, 0.469, 0.6599, 0.469, 0.6599, 0.4687, 0.8335, 0.4675, 0.7637, 0.4846, 0.7625, 0.4852, 0.8241, 0.4688, 0.09501, 0.4835, 0.09501, 0.4829, 0.1533, 0.4676, 0.1533, 0.4676, 0.3815, 0.4829, 0.3815, 0.4908, 0.4144, 0.4756, 0.4144, 0.4676, 0.3507, 0.4829, 0.3507, 0.4829, 0.3815, 0.4676, 0.3815, 0.4765, 0.3034, 0.4918, 0.3034, 0.4829, 0.3507, 0.4676, 0.3507, 0.4765, 0.2787, 0.4918, 0.2787, 0.4918, 0.3034, 0.4765, 0.3034, 0.4855, 0.2232, 0.4918, 0.2232, 0.4829, 0.254, 0.4676, 0.254, 0.4807, 0.4493, 0.4908, 0.4493, 0.4829, 0.4826, 0.4676, 0.4826, 0.4676, 0.1533, 0.4829, 0.1533, 0.4829, 0.1924, 0.4676, 0.1924, 0.4756, 0.4144, 0.4908, 0.4144, 0.4908, 0.4493, 0.4807, 0.4493, 0.4685, 0.5485, 0.4676, 0.5326, 0.4829, 0.5326, 0.4833, 0.5485, 0.474, 0.5742, 0.4685, 0.5485, 0.4833, 0.5485, 0.4836, 0.5742, 0.4735, 0.5921, 0.474, 0.5742, 0.4836, 0.5742, 0.4833, 0.5921, 0.4729, 0.6095, 0.4735, 0.5921, 0.4833, 0.5921, 0.483, 0.6095, 0.4704, 0.6435, 0.4729, 0.6095, 0.483, 0.6095, 0.4834, 0.6435, 0.469, 0.6599, 0.4704, 0.6435, 0.4834, 0.6435, 0.4834, 0.6599, 0.4688, 0.09501, 0.4837, 0.06051, 0.4909, 0.06051, 0.4835, 0.09501, 0.4891, 0.04653, 0.4977, 0.04481, 0.4948, 0.05337, 0.488, 0.05337, 0.4837, 0.06051, 0.488, 0.05337, 0.4948, 0.05337, 0.4909, 0.06051, 0.4886, 0.04366, 0.496, 0.04195, 0.4977, 0.04481, 0.4891, 0.04653, 0.5016, 0.5326, 0.4829, 0.5326, 0.4829, 0.4826, 0.5016, 0.4826, 0.4075, 0.7541, 0.4075, 0.7541, 0.4303, 0.7542, 0.4303, 0.7542, 0.3303, 0.7594, 0.3105, 0.7565, 0.3105, 0.7483, 0.3271, 0.7507, 0.3838, 0.763, 0.3501, 0.7623, 0.3503, 0.7532, 0.3836, 0.7538, 0.5016, 0.6599, 0.5016, 0.6599, 0.4834, 0.6599, 0.4834, 0.6599, 0.3836, 0.7538, 0.3836, 0.7538, 0.4075, 0.7541, 0.4075, 0.7541, 0.4305, 0.7635, 0.4303, 0.7542, 0.4672, 0.7544, 0.4675, 0.7637, 0.4846, 0.7625, 0.4844, 0.7534, 0.5016, 0.7531, 0.5016, 0.7622, 0.4675, 0.7637, 0.4672, 0.7544, 0.4844, 0.7534, 0.4846, 0.7625, 0.469, 0.6599, 0.469, 0.6599, 0.4289, 0.6599, 0.4289, 0.6599, 0.4047, 0.6599, 0.4047, 0.6599, 0.3816, 0.6599, 0.3816, 0.6599, 0.3277, 0.6599, 0.3277, 0.6599, 0.326, 0.7041, 0.326, 0.7041, 0.3542, 0.8435, 0.3377, 0.8559, 0.3307, 0.8242, 0.3497, 0.8122, 0.4747, 0.9218, 0.4747, 0.9421, 0.4518, 0.9302, 0.4551, 0.9099, 0.4127, 0.8864, 0.4003, 0.9011, 0.3589, 0.8755, 0.3704, 0.8589, 0.3501, 0.7623, 0.3303, 0.7594, 0.3271, 0.7507, 0.3503, 0.7532, 0.3501, 0.7845, 0.3303, 0.7865, 0.3303, 0.7594, 0.3501, 0.7623, 0.4551, 0.9099, 0.4518, 0.9302, 0.4269, 0.9159, 0.4327, 0.8956, 0.3503, 0.7532, 0.3503, 0.7532, 0.3836, 0.7538, 0.3836, 0.7538, 0.4327, 0.8956, 0.4269, 0.9159, 0.4003, 0.9011, 0.4127, 0.8864, 0.326, 0.7041, 0.3105, 0.7041, 0.3105, 0.6599, 0.3277, 0.6599, 0.3548, 0.6599, 0.3548, 0.6599, 0.3277, 0.6599, 0.3277, 0.6599, 0.3271, 0.7507, 0.3271, 0.7507, 0.3503, 0.7532, 0.3503, 0.7532, 0.3497, 0.8122, 0.3307, 0.8242, 0.3303, 0.7865, 0.3501, 0.7845, 0.5016, 0.9244, 0.5016, 0.9447, 0.4747, 0.9421, 0.4747, 0.9218, 0.3598, 0.6095, 0.3561, 0.6435, 0.3333, 0.6435, 0.3471, 0.6095, 0.3704, 0.8589, 0.3589, 0.8755, 0.3377, 0.8559, 0.3542, 0.8435, 0.374, 0.5921, 0.3598, 0.6095, 0.3471, 0.6095, 0.3697, 0.5921, 0.4672, 0.7544, 0.4672, 0.7544, 0.4844, 0.7534, 0.4844, 0.7534, 0.3548, 0.6599, 0.3277, 0.6599, 0.3333, 0.6435, 0.3561, 0.6435, 0.3816, 0.6599, 0.3816, 0.6599, 0.3548, 0.6599, 0.3548, 0.6599, 0.5016, 0.9447, 0.4747, 0.9421, 0.4747, 0.9623, 0.5016, 0.9649, 0.4747, 0.9421, 0.4518, 0.9302, 0.4485, 0.9504, 0.4747, 0.9623, 0.4518, 0.9302, 0.4269, 0.9159, 0.4211, 0.9361, 0.4485, 0.9504, 0.4269, 0.9159, 0.4003, 0.9011, 0.3878, 0.9159, 0.4211, 0.9361, 0.4003, 0.9011, 0.3589, 0.8755, 0.3474, 0.8921, 0.3878, 0.9159, 0.3589, 0.8755, 0.3377, 0.8559, 0.3212, 0.8683, 0.3474, 0.8921, 0.3377, 0.8559, 0.3307, 0.8242, 0.3117, 0.8362, 0.3212, 0.8683, 0.3307, 0.8242, 0.3303, 0.7865, 0.3105, 0.7886, 0.3117, 0.8362, 0.3303, 0.7865, 0.3303, 0.7594, 0.3105, 0.7565, 0.3105, 0.7886, 0.3271, 0.7507, 0.326, 0.7041, 0.3105, 0.7041, 0.3105, 0.7483, 0.3277, 0.6599, 0.3333, 0.6435, 0.3105, 0.6435, 0.3105, 0.6599, 0.3471, 0.6095, 0.3345, 0.6095, 0.3105, 0.6435, 0.3333, 0.6435, 0.3697, 0.5921, 0.3653, 0.5921, 0.3345, 0.6095, 0.3471, 0.6095, 0.374, 0.5921, 0.3832, 0.5742, 0.3653, 0.5921, 0.3697, 0.5921, 0.3704, 0.8589, 0.4127, 0.8864, 0.4687, 0.8335, 0.4675, 0.7637, 0.4852, 0.8241, 0.5016, 0.8147, 0.5016, 0.7622, 0.4846, 0.7625, 0.4834, 0.6599, 0.4834, 0.6599, 0.5016, 0.6599, 0.5016, 0.6599, 0.4075, 0.7541, 0.3836, 0.7538, 0.3838, 0.763, 0.4078, 0.7633, 0.4303, 0.7542, 0.4075, 0.7541, 0.4078, 0.7633, 0.4305, 0.7635, 0.3816, 0.6599, 0.3814, 0.6435, 0.3561, 0.6435, 0.3548, 0.6599, 0.3816, 0.6599, 0.4047, 0.6599, 0.4044, 0.6435, 0.3814, 0.6435, 0.4047, 0.6599, 0.4289, 0.6599, 0.4289, 0.6435, 0.4044, 0.6435, 0.3814, 0.6435, 0.3799, 0.6095, 0.3598, 0.6095, 0.3561, 0.6435, 0.3814, 0.6435, 0.4044, 0.6435, 0.4048, 0.6095, 0.3799, 0.6095, 0.4044, 0.6435, 0.4289, 0.6435, 0.4271, 0.6095, 0.4048, 0.6095, 0.3799, 0.6095, 0.3869, 0.5921, 0.374, 0.5921, 0.3598, 0.6095, 0.3799, 0.6095, 0.4048, 0.6095, 0.4123, 0.5921, 0.3869, 0.5921, 0.4048, 0.6095, 0.4271, 0.6095, 0.4283, 0.5921, 0.4123, 0.5921, 0.4123, 0.5921, 0.4283, 0.5921, 0.4293, 0.5742, 0.4128, 0.5742, 0.4128, 0.5742, 0.3956, 0.5742, 0.3869, 0.5921, 0.4123, 0.5921, 0.3832, 0.5742, 0.374, 0.5921, 0.3869, 0.5921, 0.3956, 0.5742, 0.3956, 0.5742, 0.4006, 0.5485, 0.3861, 0.5485, 0.3832, 0.5742, 0.4006, 0.5485, 0.4, 0.5395, 0.3861, 0.5485, 0.4006, 0.5485, 0.415, 0.5485, 0.4198, 0.5386, 0.4, 0.5395, 0.415, 0.5485, 0.4284, 0.5485, 0.4268, 0.5326, 0.4198, 0.5386, 0.3956, 0.5742, 0.4128, 0.5742, 0.415, 0.5485, 0.4006, 0.5485, 0.4128, 0.5742, 0.4293, 0.5742, 0.4284, 0.5485, 0.415, 0.5485, 0.4835, 0.09501, 0.4829, 0.1533, 0.5016, 0.1533, 0.5016, 0.09501, 0.4829, 0.3815, 0.4908, 0.4144, 0.5016, 0.4144, 0.5016, 0.3815, 0.4829, 0.3507, 0.4829, 0.3815, 0.5016, 0.3815, 0.5016, 0.3507, 0.4918, 0.3034, 0.4829, 0.3507, 0.5016, 0.3507, 0.5016, 0.3034, 0.4918, 0.2787, 0.4918, 0.3034, 0.5016, 0.3034, 0.5016, 0.2787, 0.4918, 0.2232, 0.4829, 0.254, 0.5016, 0.254, 0.5016, 0.2232, 0.4908, 0.4493, 0.4829, 0.4826, 0.5016, 0.4826, 0.5016, 0.4493, 0.4829, 0.1533, 0.4829, 0.1924, 0.5016, 0.1924, 0.5016, 0.1533, 0.4908, 0.4144, 0.4908, 0.4493, 0.5016, 0.4493, 0.5016, 0.4144, 0.4833, 0.5485, 0.5016, 0.5485, 0.5016, 0.5326, 0.4829, 0.5326, 0.4676, 0.5326, 0.4676, 0.4826, 0.4268, 0.4826, 0.4268, 0.5326, 0.4836, 0.5742, 0.5016, 0.5742, 0.5016, 0.5485, 0.4833, 0.5485, 0.4833, 0.5921, 0.5016, 0.5921, 0.5016, 0.5742, 0.4836, 0.5742, 0.483, 0.6095, 0.5016, 0.6095, 0.5016, 0.5921, 0.4833, 0.5921, 0.4834, 0.6435, 0.5016, 0.6435, 0.5016, 0.6095, 0.483, 0.6095, 0.4834, 0.6599, 0.5016, 0.6599, 0.5016, 0.6435, 0.4834, 0.6435, 0.4835, 0.09501, 0.5016, 0.09501, 0.5016, 0.06051, 0.4909, 0.06051, 0.4977, 0.04481, 0.4948, 0.05337, 0.5016, 0.05337, 0.5016, 0.04481, 0.4909, 0.06051, 0.5016, 0.06051, 0.5016, 0.05337, 0.4948, 0.05337, 0.496, 0.04195, 0.4977, 0.04481, 0.5016, 0.04481, 0.5016, 0.0391, 0.442, 0.1198, 0.4604, 0.1533, 0.4676, 0.1533, 0.4688, 0.09501, 0.4416, 0.3894, 0.4664, 0.4243, 0.4756, 0.4144, 0.4676, 0.3815, 0.4515, 0.3635, 0.4416, 0.3894, 0.4676, 0.3815, 0.4676, 0.3507, 0.4387, 0.3361, 0.4515, 0.3635, 0.4676, 0.3507, 0.4765, 0.3034, 0.4664, 0.2931, 0.4387, 0.3361, 0.4765, 0.3034, 0.4765, 0.2787, 0.4743, 0.2277, 0.4486, 0.263, 0.4676, 0.254, 0.4855, 0.2232, 0.4559, 0.4493, 0.4268, 0.4826, 0.4676, 0.4826, 0.4807, 0.4493, 0.4604, 0.1533, 0.4476, 0.1924, 0.4676, 0.1924, 0.4676, 0.1533, 0.4664, 0.4243, 0.4559, 0.4493, 0.4807, 0.4493, 0.4756, 0.4144, 0.4284, 0.5485, 0.4685, 0.5485, 0.4676, 0.5326, 0.4268, 0.5326, 0.4829, 0.5326, 0.4829, 0.4826, 0.4676, 0.4826, 0.4676, 0.5326, 0.4293, 0.5742, 0.474, 0.5742, 0.4685, 0.5485, 0.4284, 0.5485, 0.4283, 0.5921, 0.4735, 0.5921, 0.474, 0.5742, 0.4293, 0.5742, 0.4271, 0.6095, 0.4729, 0.6095, 0.4735, 0.5921, 0.4283, 0.5921, 0.4289, 0.6435, 0.4704, 0.6435, 0.4729, 0.6095, 0.4271, 0.6095, 0.4289, 0.6599, 0.469, 0.6599, 0.4704, 0.6435, 0.4289, 0.6435, 0.442, 0.1198, 0.4688, 0.09501, 0.4837, 0.06051, 0.4767, 0.06051, 0.4886, 0.04366, 0.4744, 0.05337, 0.488, 0.05337, 0.4891, 0.04653, 0.4767, 0.06051, 0.4837, 0.06051, 0.488, 0.05337, 0.4744, 0.05337, 0.4075, 0.7541, 0.4075, 0.7541, 0.3836, 0.7538, 0.3836, 0.7538, 0.4289, 0.6599, 0.4289, 0.6599, 0.469, 0.6599, 0.469, 0.6599, 0.4687, 0.8335, 0.4852, 0.8241, 0.4846, 0.7625, 0.4675, 0.7637, 0.4688, 0.09501, 0.4676, 0.1533, 0.4829, 0.1533, 0.4835, 0.09501, 0.4676, 0.3815, 0.4756, 0.4144, 0.4908, 0.4144, 0.4829, 0.3815, 0.4676, 0.3507, 0.4676, 0.3815, 0.4829, 0.3815, 0.4829, 0.3507, 0.4765, 0.3034, 0.4676, 0.3507, 0.4829, 0.3507, 0.4918, 0.3034, 0.4765, 0.2787, 0.4765, 0.3034, 0.4918, 0.3034, 0.4918, 0.2787, 0.4855, 0.2232, 0.4676, 0.254, 0.4829, 0.254, 0.4918, 0.2232, 0.4807, 0.4493, 0.4676, 0.4826, 0.4829, 0.4826, 0.4908, 0.4493, 0.4676, 0.1533, 0.4676, 0.1924, 0.4829, 0.1924, 0.4829, 0.1533, 0.4756, 0.4144, 0.4807, 0.4493, 0.4908, 0.4493, 0.4908, 0.4144, 0.4685, 0.5485, 0.4833, 0.5485, 0.4829, 0.5326, 0.4676, 0.5326, 0.474, 0.5742, 0.4836, 0.5742, 0.4833, 0.5485, 0.4685, 0.5485, 0.4735, 0.5921, 0.4833, 0.5921, 0.4836, 0.5742, 0.474, 0.5742, 0.4729, 0.6095, 0.483, 0.6095, 0.4833, 0.5921, 0.4735, 0.5921, 0.4704, 0.6435, 0.4834, 0.6435, 0.483, 0.6095, 0.4729, 0.6095, 0.469, 0.6599, 0.4834, 0.6599, 0.4834, 0.6435, 0.4704, 0.6435, 0.4688, 0.09501, 0.4835, 0.09501, 0.4909, 0.06051, 0.4837, 0.06051, 0.4891, 0.04653, 0.488, 0.05337, 0.4948, 0.05337, 0.4977, 0.04481, 0.4837, 0.06051, 0.4909, 0.06051, 0.4948, 0.05337, 0.488, 0.05337, 0.4886, 0.04366, 0.4891, 0.04653, 0.4977, 0.04481, 0.496, 0.04195, 0.5016, 0.5326, 0.5016, 0.4826, 0.4829, 0.4826, 0.4829, 0.5326, 0.3816, 0.6599, 0.3816, 0.6599, 0.4047, 0.6599, 0.4047, 0.6599, 0.3303, 0.7594, 0.3271, 0.7507, 0.3105, 0.7483, 0.3105, 0.7565, 0.3838, 0.763, 0.3836, 0.7538, 0.3503, 0.7532, 0.3501, 0.7623, 0.326, 0.7041, 0.326, 0.7041, 0.3277, 0.6599, 0.3277, 0.6599, 0.3836, 0.7538, 0.3836, 0.7538, 0.3503, 0.7532, 0.3503, 0.7532, 0.4305, 0.7635, 0.4675, 0.7637, 0.4672, 0.7544, 0.4303, 0.7542, 0.4846, 0.7625, 0.5016, 0.7622, 0.5016, 0.7531, 0.4844, 0.7534, 0.4675, 0.7637, 0.4846, 0.7625, 0.4844, 0.7534, 0.4672, 0.7544, 0.3277, 0.6599, 0.3277, 0.6599, 0.3548, 0.6599, 0.3548, 0.6599, 0.3503, 0.7532, 0.3503, 0.7532, 0.3271, 0.7507, 0.3271, 0.7507, 0.4844, 0.7534, 0.4844, 0.7534, 0.4672, 0.7544, 0.4672, 0.7544, 0.3542, 0.8435, 0.3497, 0.8122, 0.3307, 0.8242, 0.3377, 0.8559, 0.4747, 0.9218, 0.4551, 0.9099, 0.4518, 0.9302, 0.4747, 0.9421, 0.4127, 0.8864, 0.3704, 0.8589, 0.3589, 0.8755, 0.4003, 0.9011, 0.3501, 0.7623, 0.3503, 0.7532, 0.3271, 0.7507, 0.3303, 0.7594, 0.3501, 0.7845, 0.3501, 0.7623, 0.3303, 0.7594, 0.3303, 0.7865, 0.4551, 0.9099, 0.4327, 0.8956, 0.4269, 0.9159, 0.4518, 0.9302, 0.3548, 0.6599, 0.3548, 0.6599, 0.3816, 0.6599, 0.3816, 0.6599, 0.4327, 0.8956, 0.4127, 0.8864, 0.4003, 0.9011, 0.4269, 0.9159, 0.326, 0.7041, 0.3277, 0.6599, 0.3105, 0.6599, 0.3105, 0.7041, 0.3271, 0.7507, 0.3271, 0.7507, 0.326, 0.7041, 0.326, 0.7041, 0.5016, 0.7531, 0.5016, 0.7531, 0.4844, 0.7534, 0.4844, 0.7534, 0.3497, 0.8122, 0.3501, 0.7845, 0.3303, 0.7865, 0.3307, 0.8242, 0.5016, 0.9244, 0.4747, 0.9218, 0.4747, 0.9421, 0.5016, 0.9447, 0.3598, 0.6095, 0.3471, 0.6095, 0.3333, 0.6435, 0.3561, 0.6435, 0.3704, 0.8589, 0.3542, 0.8435, 0.3377, 0.8559, 0.3589, 0.8755, 0.374, 0.5921, 0.3697, 0.5921, 0.3471, 0.6095, 0.3598, 0.6095, 0.4047, 0.6599, 0.4047, 0.6599, 0.4289, 0.6599, 0.4289, 0.6599, 0.3548, 0.6599, 0.3561, 0.6435, 0.3333, 0.6435, 0.3277, 0.6599, 0.4672, 0.7544, 0.4672, 0.7544, 0.4303, 0.7542, 0.4303, 0.7542, 0.4886, 0.04366, 0.4744, 0.05337, 0.4744, 0.05337, 0.4886, 0.04366, 0.4852, 0.8241, 0.4852, 0.8241, 0.4687, 0.8335, 0.4687, 0.8335, 0.3832, 0.5742, 0.3832, 0.5742, 0.3861, 0.5485, 0.3861, 0.5485, 0.442, 0.1198, 0.4604, 0.1533, 0.4604, 0.1533, 0.442, 0.1198, 0.4747, 0.9623, 0.4747, 0.9623, 0.4485, 0.9504, 0.4485, 0.9504, 0.4664, 0.2931, 0.4387, 0.3361, 0.4387, 0.3361, 0.4664, 0.2931, 0.3878, 0.9159, 0.3878, 0.9159, 0.3474, 0.8921, 0.3474, 0.8921, 0.4687, 0.8335, 0.4687, 0.8335, 0.4127, 0.8864, 0.4127, 0.8864, 0.3501, 0.7845, 0.3501, 0.7845, 0.3497, 0.8122, 0.3497, 0.8122, 0.4416, 0.3894, 0.4664, 0.4243, 0.4664, 0.4243, 0.4416, 0.3894, 0.3212, 0.8683, 0.3212, 0.8683, 0.3117, 0.8362, 0.3117, 0.8362, 0.5016, 0.8147, 0.5016, 0.8147, 0.4852, 0.8241, 0.4852, 0.8241, 0.4327, 0.8956, 0.4327, 0.8956, 0.4551, 0.9099, 0.4551, 0.9099, 0.4268, 0.5326, 0.4268, 0.5326, 0.4268, 0.4826, 0.4268, 0.4826, 0.3105, 0.7483, 0.3105, 0.7483, 0.3105, 0.7041, 0.3105, 0.7041, 0.5016, 0.0391, 0.496, 0.04195, 0.496, 0.04195, 0.5016, 0.0391, 0.3838, 0.763, 0.3838, 0.763, 0.3501, 0.7623, 0.3501, 0.7623, 0.3861, 0.5485, 0.3861, 0.5485, 0.4, 0.5395, 0.4, 0.5395, 0.4767, 0.06051, 0.442, 0.1198, 0.442, 0.1198, 0.4767, 0.06051, 0.3345, 0.6095, 0.3345, 0.6095, 0.3653, 0.5921, 0.3653, 0.5921, 0.3345, 0.6095, 0.3345, 0.6095, 0.3345, 0.6095, 0.3345, 0.6095, 0.4743, 0.2277, 0.4486, 0.263, 0.4486, 0.263, 0.4743, 0.2277, 0.4211, 0.9361, 0.4211, 0.9361, 0.3878, 0.9159, 0.3878, 0.9159, 0.4675, 0.7637, 0.4675, 0.7637, 0.4305, 0.7635, 0.4305, 0.7635, 0.3497, 0.8122, 0.3497, 0.8122, 0.3542, 0.8435, 0.3542, 0.8435, 0.4515, 0.3635, 0.4416, 0.3894, 0.4416, 0.3894, 0.4515, 0.3635, 0.3474, 0.8921, 0.3474, 0.8921, 0.3212, 0.8683, 0.3212, 0.8683, 0.4551, 0.9099, 0.4551, 0.9099, 0.4747, 0.9218, 0.4747, 0.9218, 0.4559, 0.4493, 0.4268, 0.4826, 0.4268, 0.4826, 0.4559, 0.4493, 0.3105, 0.7886, 0.3105, 0.7886, 0.3105, 0.7565, 0.3105, 0.7565, 0.4747, 0.9218, 0.4747, 0.9218, 0.5016, 0.9244, 0.5016, 0.9244, 0.4078, 0.7633, 0.4078, 0.7633, 0.3838, 0.763, 0.3838, 0.763, 0.4, 0.5395, 0.4, 0.5395, 0.4198, 0.5386, 0.4198, 0.5386, 0.3105, 0.6435, 0.3105, 0.6435, 0.3345, 0.6095, 0.3345, 0.6095, 0.3105, 0.7041, 0.3105, 0.7041, 0.3105, 0.6599, 0.3105, 0.6599, 0.4744, 0.05337, 0.4767, 0.06051, 0.4767, 0.06051, 0.4744, 0.05337, 0.3653, 0.5921, 0.3653, 0.5921, 0.3832, 0.5742, 0.3832, 0.5742, 0.496, 0.04195, 0.4886, 0.04366, 0.4886, 0.04366, 0.496, 0.04195, 0.3105, 0.7565, 0.3105, 0.7565, 0.3105, 0.7483, 0.3105, 0.7483, 0.4604, 0.1533, 0.4476, 0.1924, 0.4476, 0.1924, 0.4604, 0.1533, 0.3345, 0.6095, 0.3345, 0.6095, 0.3653, 0.5921, 0.3653, 0.5921, 0.4485, 0.9504, 0.4485, 0.9504, 0.4211, 0.9361, 0.4211, 0.9361, 0.3542, 0.8435, 0.3542, 0.8435, 0.3704, 0.8589, 0.3704, 0.8589, 0.4387, 0.3361, 0.4515, 0.3635, 0.4515, 0.3635, 0.4387, 0.3361, 0.3105, 0.6435, 0.3105, 0.6435, 0.3345, 0.6095, 0.3345, 0.6095, 0.5016, 0.9649, 0.5016, 0.9649, 0.4747, 0.9623, 0.4747, 0.9623, 0.3704, 0.8589, 0.3704, 0.8589, 0.4675, 0.7637, 0.4675, 0.7637, 0.3501, 0.7623, 0.3501, 0.7623, 0.3501, 0.7845, 0.3501, 0.7845, 0.4664, 0.4243, 0.4559, 0.4493, 0.4559, 0.4493, 0.4664, 0.4243, 0.3117, 0.8362, 0.3117, 0.8362, 0.3105, 0.7886, 0.3105, 0.7886, 0.4127, 0.8864, 0.4127, 0.8864, 0.4327, 0.8956, 0.4327, 0.8956, 0.4305, 0.7635, 0.4305, 0.7635, 0.4078, 0.7633, 0.4078, 0.7633, 0.4198, 0.5386, 0.4198, 0.5386, 0.4268, 0.5326, 0.4268, 0.5326, 0.3105, 0.6599, 0.3105, 0.6599, 0.3105, 0.6435, 0.3105, 0.6435, 0.5268, 0.8354, 0.5178, 0.8264, 0.5311, 0.8131, 0.5396, 0.8213, 0.5396, 0.8479, 0.5525, 0.8337, 0.5625, 0.8434, 0.5497, 0.8577, 0.5547, 0.8621, 0.5676, 0.8482, 0.5726, 0.8531, 0.5596, 0.8666, 0.5497, 0.8577, 0.5625, 0.8434, 0.5676, 0.8482, 0.5547, 0.8621, 0.5461, 0.8275, 0.5333, 0.8418, 0.5268, 0.8354, 0.5396, 0.8213, 0.5525, 0.8337, 0.5396, 0.8479, 0.5333, 0.8418, 0.5461, 0.8275, 0.5461, 0.8275, 0.5576, 0.8151, 0.5643, 0.8215, 0.5525, 0.8337, 0.5525, 0.8337, 0.5643, 0.8215, 0.5753, 0.8322, 0.5625, 0.8434, 0.5625, 0.8434, 0.5753, 0.8322, 0.5793, 0.836, 0.5676, 0.8482, 0.5676, 0.8482, 0.5793, 0.836, 0.5843, 0.8409, 0.5726, 0.8531, 0.5396, 0.8213, 0.5513, 0.809, 0.5576, 0.8151, 0.5461, 0.8275, 0.5396, 0.8213, 0.5311, 0.8131, 0.5439, 0.8018, 0.5513, 0.809, 0.5178, 0.8264, 0.5121, 0.8195, 0.5242, 0.8064, 0.5311, 0.8131, 0.5311, 0.8131, 0.5242, 0.8064, 0.5364, 0.7946, 0.5439, 0.8018, 0.4844, 0.7534, 0.4844, 0.7534, 0.5016, 0.7531, 0.5016, 0.7531, 0.326, 0.7041, 0.326, 0.7041, 0.3271, 0.7507, 0.3271, 0.7507, 0.5087, 0.8221, 0.5207, 0.8069, 0.5116, 0.7992, 0.4989, 0.8136, 0.5225, 0.834, 0.5334, 0.8433, 0.5455, 0.8279, 0.5347, 0.8187, 0.5388, 0.8474, 0.544, 0.8516, 0.5563, 0.837, 0.5509, 0.8324, 0.5334, 0.8433, 0.5388, 0.8474, 0.5509, 0.8324, 0.5455, 0.8279, 0.5277, 0.8129, 0.5207, 0.8069, 0.5087, 0.8221, 0.5157, 0.8282, 0.5347, 0.8187, 0.5277, 0.8129, 0.5157, 0.8282, 0.5225, 0.834, 0.5277, 0.8129, 0.5347, 0.8187, 0.5458, 0.8055, 0.5386, 0.7995, 0.5347, 0.8187, 0.5455, 0.8279, 0.5577, 0.8156, 0.5458, 0.8055, 0.5455, 0.8279, 0.5509, 0.8324, 0.562, 0.8193, 0.5577, 0.8156, 0.5509, 0.8324, 0.5563, 0.837, 0.5675, 0.8238, 0.562, 0.8193, 0.5207, 0.8069, 0.5277, 0.8129, 0.5386, 0.7995, 0.5317, 0.7937, 0.5207, 0.8069, 0.5317, 0.7937, 0.5237, 0.7869, 0.5116, 0.7992, 0.4989, 0.8136, 0.5116, 0.7992, 0.504, 0.7929, 0.4926, 0.807, 0.5116, 0.7992, 0.5237, 0.7869, 0.5156, 0.7801, 0.504, 0.7929, 0.4303, 0.7542, 0.4303, 0.7542, 0.4075, 0.7541, 0.4075, 0.7541, 0.469, 0.6599, 0.469, 0.6599, 0.4834, 0.6599, 0.4834, 0.6599, 0.5198, 0.09501, 0.5016, 0.09501, 0.5016, 0.1533, 0.5203, 0.1533, 0.5203, 0.3815, 0.5016, 0.3815, 0.5016, 0.4144, 0.5203, 0.4144, 0.5203, 0.3507, 0.5016, 0.3507, 0.5016, 0.3815, 0.5203, 0.3815, 0.5203, 0.3034, 0.5016, 0.3034, 0.5016, 0.3507, 0.5203, 0.3507, 0.5203, 0.2787, 0.5016, 0.2787, 0.5016, 0.3034, 0.5203, 0.3034, 0.5203, 0.2232, 0.5016, 0.2232, 0.5016, 0.254, 0.5203, 0.254, 0.5203, 0.4493, 0.5016, 0.4493, 0.5016, 0.4826, 0.5203, 0.4826, 0.5203, 0.1533, 0.5016, 0.1533, 0.5016, 0.1924, 0.5203, 0.1924, 0.5203, 0.4144, 0.5016, 0.4144, 0.5016, 0.4493, 0.5203, 0.4493, 0.5199, 0.5485, 0.5203, 0.5326, 0.5016, 0.5326, 0.5016, 0.5485, 0.5197, 0.5742, 0.5199, 0.5485, 0.5016, 0.5485, 0.5016, 0.5742, 0.52, 0.5921, 0.5197, 0.5742, 0.5016, 0.5742, 0.5016, 0.5921, 0.5198, 0.6599, 0.5016, 0.6599, 0.5016, 0.6435, 0.5198, 0.6435, 0.5198, 0.09501, 0.5123, 0.06051, 0.5016, 0.06051, 0.5016, 0.09501, 0.5056, 0.04481, 0.5016, 0.04481, 0.5016, 0.05337, 0.5085, 0.05337, 0.5123, 0.06051, 0.5085, 0.05337, 0.5016, 0.05337, 0.5016, 0.06051, 0.5073, 0.04195, 0.5056, 0.04481, 0.5016, 0.04481, 0.5016, 0.0391, 0.5203, 0.5326, 0.5356, 0.5326, 0.5356, 0.4826, 0.5203, 0.4826, 0.5344, 0.09501, 0.5198, 0.09501, 0.5203, 0.1533, 0.5356, 0.1533, 0.5356, 0.3815, 0.5203, 0.3815, 0.5203, 0.4144, 0.5356, 0.4144, 0.5356, 0.3507, 0.5203, 0.3507, 0.5203, 0.3815, 0.5356, 0.3815, 0.5356, 0.3034, 0.5203, 0.3034, 0.5203, 0.3507, 0.5356, 0.3507, 0.5356, 0.2787, 0.5203, 0.2787, 0.5203, 0.3034, 0.5356, 0.3034, 0.5356, 0.2232, 0.5203, 0.2232, 0.5203, 0.254, 0.5356, 0.254, 0.5356, 0.4493, 0.5203, 0.4493, 0.5203, 0.4826, 0.5356, 0.4826, 0.5356, 0.1533, 0.5203, 0.1533, 0.5203, 0.1924, 0.5356, 0.1924, 0.5356, 0.4144, 0.5203, 0.4144, 0.5203, 0.4493, 0.5356, 0.4493, 0.5348, 0.5485, 0.5356, 0.5326, 0.5203, 0.5326, 0.5199, 0.5485, 0.5292, 0.5742, 0.5348, 0.5485, 0.5199, 0.5485, 0.5197, 0.5742, 0.5297, 0.5921, 0.5292, 0.5742, 0.5197, 0.5742, 0.52, 0.5921, 0.5343, 0.6599, 0.5198, 0.6599, 0.5198, 0.6435, 0.5329, 0.6435, 0.5344, 0.09501, 0.5196, 0.06051, 0.5123, 0.06051, 0.5198, 0.09501, 0.5141, 0.04653, 0.5056, 0.04481, 0.5085, 0.05337, 0.5153, 0.05337, 0.5196, 0.06051, 0.5153, 0.05337, 0.5085, 0.05337, 0.5123, 0.06051, 0.5146, 0.04366, 0.5141, 0.04653, 0.5056, 0.04481, 0.5073, 0.04195, 0.5016, 0.5326, 0.5203, 0.5326, 0.5203, 0.4826, 0.5016, 0.4826, 0.5348, 0.5485, 0.5292, 0.5742, 0.5292, 0.5742, 0.5348, 0.5485, 0.5203, 0.3507, 0.5203, 0.3815, 0.5016, 0.3815, 0.5016, 0.3507, 0.5016, 0.04481, 0.5016, 0.04481, 0.5016, 0.05337, 0.5016, 0.05337, 0.5344, 0.09501, 0.5344, 0.09501, 0.5196, 0.06051, 0.5196, 0.06051, 0.5203, 0.2787, 0.5203, 0.3034, 0.5016, 0.3034, 0.5016, 0.2787, 0.5203, 0.2232, 0.5203, 0.254, 0.5016, 0.254, 0.5016, 0.2232, 0.5203, 0.4493, 0.5203, 0.4826, 0.5016, 0.4826, 0.5016, 0.4493, 0.5203, 0.1533, 0.5203, 0.1924, 0.5016, 0.1924, 0.5016, 0.1533, 0.5203, 0.4144, 0.5203, 0.4493, 0.5016, 0.4493, 0.5016, 0.4144, 0.5199, 0.5485, 0.5016, 0.5485, 0.5016, 0.5326, 0.5203, 0.5326, 0.5197, 0.5742, 0.5016, 0.5742, 0.5016, 0.5485, 0.5199, 0.5485, 0.52, 0.5921, 0.5016, 0.5921, 0.5016, 0.5742, 0.5197, 0.5742, 0.5159, 0.6258, 0.5016, 0.6095, 0.5016, 0.6095, 0.5159, 0.6258, 0.5198, 0.09501, 0.5016, 0.09501, 0.5016, 0.06051, 0.5123, 0.06051, 0.5056, 0.04481, 0.5085, 0.05337, 0.5016, 0.05337, 0.5016, 0.04481, 0.5123, 0.06051, 0.5016, 0.06051, 0.5016, 0.05337, 0.5085, 0.05337, 0.5203, 0.5326, 0.5203, 0.4826, 0.5356, 0.4826, 0.5356, 0.5326, 0.5344, 0.09501, 0.5356, 0.1533, 0.5203, 0.1533, 0.5198, 0.09501, 0.5356, 0.3815, 0.5356, 0.4144, 0.5203, 0.4144, 0.5203, 0.3815, 0.5356, 0.3507, 0.5356, 0.3815, 0.5203, 0.3815, 0.5203, 0.3507, 0.5356, 0.3034, 0.5356, 0.3507, 0.5203, 0.3507, 0.5203, 0.3034, 0.5356, 0.2787, 0.5356, 0.3034, 0.5203, 0.3034, 0.5203, 0.2787, 0.5356, 0.2232, 0.5356, 0.254, 0.5203, 0.254, 0.5203, 0.2232, 0.5356, 0.4493, 0.5356, 0.4826, 0.5203, 0.4826, 0.5203, 0.4493, 0.5356, 0.1533, 0.5356, 0.1924, 0.5203, 0.1924, 0.5203, 0.1533, 0.5356, 0.4144, 0.5356, 0.4493, 0.5203, 0.4493, 0.5203, 0.4144, 0.5348, 0.5485, 0.5199, 0.5485, 0.5203, 0.5326, 0.5356, 0.5326, 0.5292, 0.5742, 0.5197, 0.5742, 0.5199, 0.5485, 0.5348, 0.5485, 0.5297, 0.5921, 0.52, 0.5921, 0.5197, 0.5742, 0.5292, 0.5742, 0.5303, 0.6095, 0.5159, 0.6258, 0.5159, 0.6258, 0.5303, 0.6095, 0.5344, 0.09501, 0.5198, 0.09501, 0.5123, 0.06051, 0.5196, 0.06051, 0.5141, 0.04653, 0.5153, 0.05337, 0.5085, 0.05337, 0.5056, 0.04481, 0.5196, 0.06051, 0.5123, 0.06051, 0.5085, 0.05337, 0.5153, 0.05337, 0.5016, 0.5326, 0.5016, 0.4826, 0.5203, 0.4826, 0.5203, 0.5326, 0.5356, 0.3815, 0.5356, 0.4144, 0.5356, 0.4144, 0.5356, 0.3815, 0.5016, 0.4493, 0.5016, 0.4493, 0.5016, 0.4144, 0.5016, 0.4144, 0.5207, 0.6182, 0.5303, 0.6095, 0.5303, 0.6095, 0.5159, 0.6258, 0.5356, 0.4493, 0.5356, 0.4826, 0.5356, 0.4826, 0.5356, 0.4493, 0.5329, 0.6435, 0.5343, 0.6599, 0.5183, 0.6601, 0.5198, 0.6599, 0.5198, 0.6435, 0.5329, 0.6435, 0.5183, 0.6601, 0.5184, 0.6435, 0.5329, 0.6435, 0.5343, 0.6599, 0.5016, 0.6435, 0.5184, 0.6435, 0.5183, 0.6601, 0.5016, 0.6599, 0.5329, 0.6435, 0.5303, 0.6095, 0.5159, 0.6258, 0.5198, 0.6435, 0.5016, 0.6095, 0.5016, 0.6435, 0.5198, 0.6435, 0.5159, 0.6258, 0.5184, 0.6435, 0.5329, 0.6435, 0.5329, 0.6435, 0.5198, 0.6435, 0.5016, 0.6435, 0.5198, 0.6435, 0.5184, 0.6435, 0.5016, 0.6435, 0.5159, 0.6258, 0.5142, 0.6258, 0.5184, 0.6435, 0.5198, 0.6435, 0.5329, 0.6435, 0.5184, 0.6435, 0.5142, 0.6258, 0.5303, 0.6095, 0.5016, 0.6095, 0.5142, 0.6258, 0.5184, 0.6435, 0.5016, 0.6435, 0.5303, 0.6095, 0.5303, 0.6095, 0.5142, 0.6258, 0.5159, 0.6258, 0.5016, 0.6095, 0.5016, 0.6095, 0.5159, 0.6258, 0.5142, 0.6258, 0.5356, 0.3034, 0.5356, 0.3034, 0.5356, 0.2787, 0.5356, 0.2787, 0.5765, 0.254, 0.5765, 0.2787, 0.5356, 0.2787, 0.5356, 0.254, 0.5016, 0.254, 0.5016, 0.254, 0.5016, 0.2787, 0.5016, 0.2787, 0.5356, 0.254, 0.5356, 0.2787, 0.5356, 0.2787, 0.5356, 0.254, 0.5765, 0.254, 0.5356, 0.254, 0.5356, 0.2787, 0.5765, 0.2787, 0.5016, 0.3034, 0.5016, 0.3034, 0.5016, 0.2787, 0.5016, 0.2787, 0.5765, 0.254, 0.5765, 0.254, 0.5765, 0.2787, 0.5765, 0.2787, 0.4829, 0.254, 0.5016, 0.254, 0.5016, 0.2787, 0.4918, 0.2787, 0.4486, 0.263, 0.4676, 0.254, 0.4765, 0.2787, 0.4664, 0.2931, 0.4676, 0.254, 0.4829, 0.254, 0.4918, 0.2787, 0.4765, 0.2787, 0.4829, 0.254, 0.4918, 0.2787, 0.5016, 0.2787, 0.5016, 0.254, 0.4486, 0.263, 0.4664, 0.2931, 0.4765, 0.2787, 0.4676, 0.254, 0.4676, 0.254, 0.4765, 0.2787, 0.4918, 0.2787, 0.4829, 0.254, 0.4486, 0.263, 0.4664, 0.2931, 0.4664, 0.2931, 0.4486, 0.263, 0.5203, 0.254, 0.5016, 0.254, 0.5016, 0.2787, 0.5203, 0.2787, 0.5356, 0.254, 0.5203, 0.254, 0.5203, 0.2787, 0.5356, 0.2787, 0.5203, 0.254, 0.5203, 0.2787, 0.5016, 0.2787, 0.5016, 0.254, 0.5356, 0.254, 0.5356, 0.2787, 0.5203, 0.2787, 0.5203, 0.254, 0.5356, 0.1924, 0.5356, 0.2232, 0.5203, 0.2232, 0.5203, 0.1924, 0.4476, 0.1924, 0.4743, 0.2277, 0.4855, 0.2232, 0.4676, 0.1924, 0.5765, 0.1924, 0.5765, 0.2232, 0.5356, 0.2232, 0.5356, 0.1924, 0.5765, 0.1924, 0.5765, 0.1924, 0.5765, 0.2232, 0.5765, 0.2232, 0.5016, 0.1924, 0.5016, 0.1924, 0.5016, 0.2232, 0.5016, 0.2232, 0.5356, 0.1924, 0.5356, 0.2232, 0.5356, 0.2232, 0.5356, 0.1924, 0.4676, 0.1924, 0.4855, 0.2232, 0.4918, 0.2232, 0.4829, 0.1924, 0.5016, 0.254, 0.5016, 0.254, 0.5016, 0.2232, 0.5016, 0.2232, 0.5356, 0.1924, 0.5203, 0.1924, 0.5203, 0.2232, 0.5356, 0.2232, 0.4676, 0.1924, 0.4829, 0.1924, 0.4918, 0.2232, 0.4855, 0.2232, 0.4829, 0.1924, 0.5016, 0.1924, 0.5016, 0.2232, 0.4918, 0.2232, 0.4476, 0.1924, 0.4743, 0.2277, 0.4743, 0.2277, 0.4476, 0.1924, 0.4829, 0.1924, 0.4918, 0.2232, 0.5016, 0.2232, 0.5016, 0.1924, 0.5356, 0.254, 0.5356, 0.254, 0.5356, 0.2232, 0.5356, 0.2232, 0.5765, 0.1924, 0.5356, 0.1924, 0.5356, 0.2232, 0.5765, 0.2232, 0.5203, 0.1924, 0.5016, 0.1924, 0.5016, 0.2232, 0.5203, 0.2232, 0.4476, 0.1924, 0.4676, 0.1924, 0.4855, 0.2232, 0.4743, 0.2277, 0.5203, 0.1924, 0.5203, 0.2232, 0.5016, 0.2232, 0.5016, 0.1924, 0.5014, 0.01696, 0.5073, 0.04195, 0.5075, 0.01837, 0.5146, 0.04366, 0.5014, 0.01696, 0.5073, 0.04195, 0.4968, 0.0146, 0.5016, 0.0391, 0.5159, 0.6258, 0.52, 0.5921, 0.5016, 0.5921, 0.5016, 0.6095, 0.5303, 0.6095, 0.5297, 0.5921, 0.52, 0.5921, 0.5159, 0.6258, 0.5016, 0.6095, 0.5016, 0.5921, 0.5016, 0.5921, 0.5016, 0.6095, 0.5297, 0.5921, 0.5303, 0.6095, 0.5303, 0.6095, 0.5297, 0.5921, 0.5016, 0.5921, 0.52, 0.5921, 0.52, 0.5921, 0.5016, 0.5921, 0.52, 0.5921, 0.5297, 0.5921, 0.5297, 0.5921, 0.52, 0.5921, 0.5159, 0.6258, 0.5119, 0.4714, 0.5297, 0.5921, 0.5303, 0.6095, 0.5016, 0.5921, 0.52, 0.5921, 0.5086, 0.4993, 0.5016, 0.6095])
me_cube_001.materials.append(mat_material_001)
me_cube_001.use_remesh_preserve_volume = False
me_cube_001.use_remesh_preserve_attributes = False
me_cube_001.use_mirror_vertex_groups = False
me_cube_001.update()

# ---- objects
ob_lamp_001 = bpy.data.objects.new('Lamp.001', light_lamp_001)
ob_cube = bpy.data.objects.new('Cube', me_cube_001)
ob_lamp = bpy.data.objects.new('Lamp', light_lamp)
ob_camera = bpy.data.objects.new('Camera', cam_camera)

# ---- transforms, parenting, visibility, modifiers, constraints
ob_lamp_001.location = (4.076, 1.005, -12.13)
ob_lamp_001.rotation_euler = (0.6503, 0.05522, 1.866)
ob_lamp_001.lock_rotations_4d = False
ob_lamp_001.empty_display_type = 'ARROWS'
ob_lamp_001.color = (0.0, 0.0, 0.0, 0.0)
ob_lamp_001.lineart.crease_threshold = 0.0
ob_cube.location = (0.0, 0.0, 0.0)
ob_cube.lineart.crease_threshold = 0.0
ob_lamp.location = (4.076, 1.005, 5.904)
ob_lamp.rotation_euler = (0.6503, 0.05522, 1.866)
ob_lamp.lock_rotations_4d = False
ob_lamp.empty_display_type = 'ARROWS'
ob_lamp.color = (0.0, 0.0, 0.0, 0.0)
ob_lamp.lineart.crease_threshold = 0.0
ob_camera.location = (7.481, -6.508, 5.344)
ob_camera.rotation_euler = (1.109, 0.01082, 0.8149)
ob_camera.lock_rotations_4d = False
ob_camera.empty_display_type = 'ARROWS'
ob_camera.color = (0.0, 0.0, 0.0, 0.0)
ob_camera.display_type = 'WIRE'
ob_camera.lineart.crease_threshold = 0.0

# ---- collection membership
col_collection_1.objects.link(ob_lamp_001)
col_collection_1.objects.link(ob_cube)
col_collection_1.objects.link(ob_lamp)
col_collection_1.objects.link(ob_camera)

# ---- scene / render settings (as saved in the file)
scene.camera = ob_camera
scene.frame_start = 1; scene.frame_end = 250; scene.frame_set(1)
scene.render.engine = 'BLENDER_EEVEE_NEXT'
scene.render.image_settings.color_mode = 'RGB'
scene.render.image_settings.compression = 90
scene.render.resolution_percentage = 50
scene.render.dither_intensity = 0.0
scene.cycles.use_denoising = False
scene.cycles.samples = 10
scene.cycles.sampling_pattern = 'TABULATED_SOBOL'
scene.cycles.light_sampling_threshold = 0.0
scene.cycles.use_adaptive_sampling = False
scene.cycles.use_light_tree = False
scene.cycles.blur_glossy = 0.0
scene.cycles.volume_bounces = 1
scene.cycles.pixel_filter_type = 'GAUSSIAN'
scene.cycles.sample_clamp_indirect = 0.0
scene.view_settings.view_transform = 'Standard'
bpy.context.view_layer.update()
